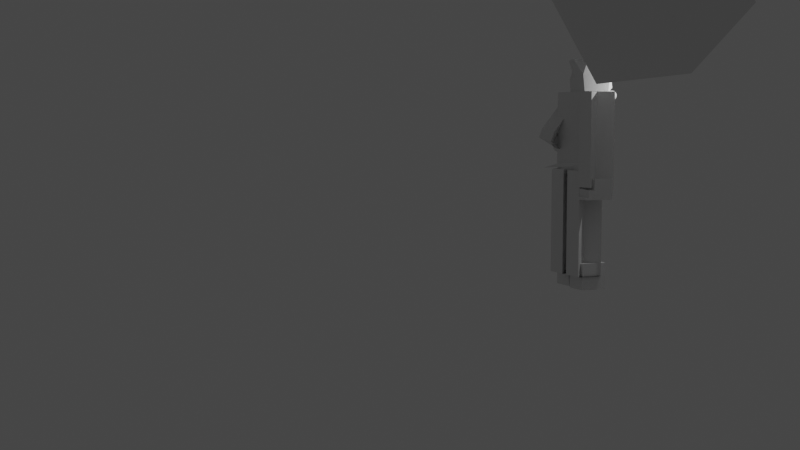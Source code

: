 # Source: 1.blend  (saved by Blender 2.93.21; exported with 4.5.12 LTS)
import bpy
from mathutils import Matrix  # noqa: F401  (used for matrix-valued properties, if any)

bpy.ops.wm.read_factory_settings(use_empty=True)
scene = bpy.context.scene
scene.name = 'Scene'

# ---- collections
col_collection = bpy.data.collections.new('Collection'); scene.collection.children.link(col_collection)

# ---- materials (node trees are filled in below, after node groups)
mat_material = bpy.data.materials.new('Material')
mat_material.alpha_threshold = 0.0
mat_material.use_transparent_shadow = False
mat_material.line_color = (0.0, 0.0, 0.0, 1.0)

# ---- node groups
ng_auto_smooth = bpy.data.node_groups.new('Auto Smooth', 'GeometryNodeTree')
_s = ng_auto_smooth.interface.new_socket(name='Geometry', in_out='OUTPUT', socket_type='NodeSocketGeometry')
_s = ng_auto_smooth.interface.new_socket(name='Geometry', in_out='INPUT', socket_type='NodeSocketGeometry')
_s = ng_auto_smooth.interface.new_socket(name='Angle', in_out='INPUT', socket_type='NodeSocketFloat')
_s.subtype = 'ANGLE'
_s.min_value = 0.0
_s.max_value = 3.142
ng_auto_smooth.is_modifier = True
_N = ng_auto_smooth.nodes; _L = ng_auto_smooth.links
n0 = _N.new('NodeGroupOutput'); n0.name = 'Group Output'; n0.location = (480, -100)
n1 = _N.new('NodeGroupInput'); n1.name = 'Group Input'; n1.location = (-420, -300)
n2 = _N.new('NodeGroupInput'); n2.name = 'Group Input.001'; n2.location = (-60, -100)
n3 = _N.new('GeometryNodeSetShadeSmooth'); n3.name = 'Set Shade Smooth'; n3.location = (120, -100)
n3.domain = 'EDGE'
n4 = _N.new('GeometryNodeSetShadeSmooth'); n4.name = 'Set Shade Smooth.001'; n4.location = (300, -100)
n5 = _N.new('GeometryNodeInputMeshEdgeAngle'); n5.name = 'Edge Angle'; n5.location = (-420, -220)
n6 = _N.new('GeometryNodeInputEdgeSmooth'); n6.name = 'Is Edge Smooth'; n6.location = (-60, -160)
n7 = _N.new('GeometryNodeInputShadeSmooth'); n7.name = 'Is Face Smooth'; n7.location = (-240, -340)
n8 = _N.new('FunctionNodeBooleanMath'); n8.name = 'Boolean Math'; n8.location = (-60, -220)
n9 = _N.new('FunctionNodeCompare'); n9.name = 'Compare'; n9.location = (-240, -180)
n9.operation = 'LESS_EQUAL'
_L.new(n5.outputs[0], n9.inputs[0])
_L.new(n4.outputs[0], n0.inputs[0])
_L.new(n1.outputs[1], n9.inputs[1])
_L.new(n9.outputs[0], n8.inputs[0])
_L.new(n7.outputs[0], n8.inputs[1])
_L.new(n2.outputs[0], n3.inputs[0])
_L.new(n6.outputs[0], n3.inputs[1])
_L.new(n3.outputs[0], n4.inputs[0])
_L.new(n8.outputs[0], n3.inputs[2])
n0.is_active_output = True

# ---- material node trees
mat_material.use_nodes = True; mat_material.node_tree.nodes.clear()
_N = mat_material.node_tree.nodes; _L = mat_material.node_tree.links
n0 = _N.new('ShaderNodeOutputMaterial'); n0.name = 'Material Output'; n0.location = (300, 300)
n1 = _N.new('ShaderNodeBsdfPrincipled'); n1.name = 'Principled BSDF'; n1.location = (10, 300)
n1.distribution = 'GGX'
n1.subsurface_method = 'BURLEY'
n1.inputs[2].default_value = 0.4
n1.inputs[3].default_value = 1.45
n1.inputs[27].default_value = (0.0, 0.0, 0.0, 1.0)
n1.inputs[28].default_value = 1.0
_L.new(n1.outputs[0], n0.inputs[0])
n0.is_active_output = True

# ---- world
world_world = bpy.data.worlds.new('World'); scene.world = world_world
world_world.use_nodes = True; world_world.node_tree.nodes.clear()
_N = world_world.node_tree.nodes; _L = world_world.node_tree.links
n0 = _N.new('ShaderNodeOutputWorld'); n0.name = 'World Output'; n0.location = (300, 300)
n1 = _N.new('ShaderNodeBackground'); n1.name = 'Background'; n1.location = (10, 300)
n1.inputs[0].default_value = (0.05088, 0.05088, 0.05088, 1.0)
_L.new(n1.outputs[0], n0.inputs[0])
n0.is_active_output = True
world_world.color = (0.05088, 0.05088, 0.05088)
world_world.use_sun_shadow = False
world_world.sun_shadow_jitter_overblur = 0.0

# ---- cameras
cam_camera = bpy.data.cameras.new('Camera')
cam_camera.clip_end = 100.0
cam_camera.ortho_scale = 7.314

# ---- lights
light_light = bpy.data.lights.new('Light', 'POINT')
light_light.transmission_factor = 0.0
light_light.energy = 1000.0
light_light.shadow_soft_size = 0.1
light_light.shadow_maximum_resolution = 0.006
light_light.use_absolute_resolution = True

# ---- meshes
me_cylinder = bpy.data.meshes.new('Cylinder')
me_cylinder.from_pydata([(0.0, 1.0, -1.0), (-2.531e-08, 0.8011, 1.0), (0.1951, 0.9808, -1.0), (0.1563, 0.7857, 1.0), (0.3827, 0.9239, -1.0), (0.3066, 0.7401, 1.0), (0.5556, 0.8315, -1.0), (0.4451, 0.6661, 1.0), (0.7071, 0.7071, -1.0), (0.5665, 0.5665, 1.0), (0.8315, 0.5556, -1.0), (0.6661, 0.4451, 1.0), (0.9239, 0.3827, -1.0), (0.7401, 0.3066, 1.0), (0.9808, 0.1951, -1.0), (0.7857, 0.1563, 1.0), (1.0, -4.371e-08, -1.0), (0.8011, -3.775e-08, 1.0), (0.9808, -0.1951, -1.0), (0.7857, -0.1563, 1.0), (0.9239, -0.3827, -1.0), (0.7401, -0.3066, 1.0), (0.8315, -0.5556, -1.0), (0.6661, -0.4451, 1.0), (0.7071, -0.7071, -1.0), (0.5665, -0.5665, 1.0), (0.5556, -0.8315, -1.0), (0.4451, -0.6661, 1.0), (0.3827, -0.9239, -1.0), (0.3066, -0.7401, 1.0), (0.1951, -0.9808, -1.0), (0.1563, -0.7857, 1.0), (-8.742e-08, -1.0, -1.0), (-7.551e-08, -0.8011, 1.0), (-0.1951, -0.9808, -1.0), (-0.1563, -0.7857, 1.0), (-0.3827, -0.9239, -1.0), (-0.3066, -0.7401, 1.0), (-0.5556, -0.8315, -1.0), (-0.4451, -0.6661, 1.0), (-0.7071, -0.7071, -1.0), (-0.5665, -0.5665, 1.0), (-0.8315, -0.5556, -1.0), (-0.6661, -0.4451, 1.0), (-0.9239, -0.3827, -1.0), (-0.7401, -0.3066, 1.0), (-0.9808, -0.1951, -1.0), (-0.7857, -0.1563, 1.0), (-1.0, 1.192e-08, -1.0), (-0.8011, 1.192e-08, 1.0), (-0.9808, 0.1951, -1.0), (-0.7857, 0.1563, 1.0), (-0.9239, 0.3827, -1.0), (-0.7401, 0.3066, 1.0), (-0.8315, 0.5556, -1.0), (-0.6661, 0.4451, 1.0), (-0.7071, 0.7071, -1.0), (-0.5665, 0.5665, 1.0), (-0.5556, 0.8315, -1.0), (-0.4451, 0.6661, 1.0), (-0.3827, 0.9239, -1.0), (-0.3066, 0.7401, 1.0), (-0.1951, 0.9808, -1.0), (-0.1563, 0.7857, 1.0), (0.1951, 0.9808, 1.0), (0.0, 1.0, 1.0), (0.3827, 0.9239, 1.0), (0.5556, 0.8315, 1.0), (0.7071, 0.7071, 1.0), (0.8315, 0.5556, 1.0), (0.9239, 0.3827, 1.0), (0.9808, 0.1951, 1.0), (1.0, -4.371e-08, 1.0), (0.9808, -0.1951, 1.0), (0.9239, -0.3827, 1.0), (0.8315, -0.5556, 1.0), (0.7071, -0.7071, 1.0), (0.5556, -0.8315, 1.0), (0.3827, -0.9239, 1.0), (0.1951, -0.9808, 1.0), (-8.742e-08, -1.0, 1.0), (-0.1951, -0.9808, 1.0), (-0.3827, -0.9239, 1.0), (-0.5556, -0.8315, 1.0), (-0.7071, -0.7071, 1.0), (-0.8315, -0.5556, 1.0), (-0.9239, -0.3827, 1.0), (-0.9808, -0.1951, 1.0), (-1.0, 1.192e-08, 1.0), (-0.9808, 0.1951, 1.0), (-0.9239, 0.3827, 1.0), (-0.8315, 0.5556, 1.0), (-0.7071, 0.7071, 1.0), (-0.5556, 0.8315, 1.0), (-0.3827, 0.9239, 1.0), (-0.1951, 0.9808, 1.0), (0.1563, 0.7857, 1.0), (-2.531e-08, 0.8011, 1.0), (0.3066, 0.7401, 1.0), (0.4451, 0.6661, 1.0), (0.5665, 0.5665, 1.0), (0.6661, 0.4451, 1.0), (0.7401, 0.3066, 1.0), (0.7857, 0.1563, 1.0), (0.8011, -3.775e-08, 1.0), (0.7857, -0.1563, 1.0), (0.7401, -0.3066, 1.0), (0.6661, -0.4451, 1.0), (0.5665, -0.5665, 1.0), (0.4451, -0.6661, 1.0), (0.3066, -0.7401, 1.0), (0.1563, -0.7857, 1.0), (-7.551e-08, -0.8011, 1.0), (-0.1563, -0.7857, 1.0), (-0.3066, -0.7401, 1.0), (-0.4451, -0.6661, 1.0), (-0.5665, -0.5665, 1.0), (-0.6661, -0.4451, 1.0), (-0.7401, -0.3066, 1.0), (-0.7857, -0.1563, 1.0), (-0.8011, 1.192e-08, 1.0), (-0.7857, 0.1563, 1.0), (-0.7401, 0.3066, 1.0), (-0.6661, 0.4451, 1.0), (-0.5665, 0.5665, 1.0), (-0.4451, 0.6661, 1.0), (-0.3066, 0.7401, 1.0), (-0.1563, 0.7857, 1.0), (0.1563, 0.7857, 1.0), (-2.531e-08, 0.8011, 1.0), (0.3066, 0.7401, 1.0), (0.4451, 0.6661, 1.0), (0.5665, 0.5665, 1.0), (0.6661, 0.4451, 1.0), (0.7401, 0.3066, 1.0), (0.7857, 0.1563, 1.0), (0.8011, -3.775e-08, 1.0), (0.7857, -0.1563, 1.0), (0.7401, -0.3066, 1.0), (0.6661, -0.4451, 1.0), (0.5665, -0.5665, 1.0), (0.4451, -0.6661, 1.0), (0.3066, -0.7401, 1.0), (0.1563, -0.7857, 1.0), (-7.551e-08, -0.8011, 1.0), (-0.1563, -0.7857, 1.0), (-0.3066, -0.7401, 1.0), (-0.4451, -0.6661, 1.0), (-0.5665, -0.5665, 1.0), (-0.6661, -0.4451, 1.0), (-0.7401, -0.3066, 1.0), (-0.7857, -0.1563, 1.0), (-0.8011, 1.192e-08, 1.0), (-0.7857, 0.1563, 1.0), (-0.7401, 0.3066, 1.0), (-0.6661, 0.4451, 1.0), (-0.5665, 0.5665, 1.0), (-0.4451, 0.6661, 1.0), (-0.3066, 0.7401, 1.0), (-0.1563, 0.7857, 1.0), (0.1563, 0.7857, 0.3091), (-9.749e-08, 0.8011, 0.3091), (0.3066, 0.7401, 0.3091), (0.4451, 0.6661, 0.3091), (0.5665, 0.5665, 0.3091), (0.6661, 0.4451, 0.3091), (0.7401, 0.3066, 0.3091), (0.7857, 0.1563, 0.3091), (0.8011, -4.521e-08, 0.3091), (0.7857, -0.1563, 0.3091), (0.7401, -0.3066, 0.3091), (0.6661, -0.4451, 0.3091), (0.5665, -0.5665, 0.3091), (0.4451, -0.6661, 0.3091), (0.3066, -0.7401, 0.3091), (0.1563, -0.7857, 0.3091), (-1.477e-07, -0.8011, 0.3091), (-0.1563, -0.7857, 0.3091), (-0.3066, -0.7401, 0.3091), (-0.4451, -0.6661, 0.3091), (-0.5665, -0.5665, 0.3091), (-0.6661, -0.4451, 0.3091), (-0.7401, -0.3066, 0.3091), (-0.7857, -0.1563, 0.3091), (-0.8011, 4.474e-09, 0.3091), (-0.7857, 0.1563, 0.3091), (-0.7401, 0.3066, 0.3091), (-0.6661, 0.4451, 0.3091), (-0.5665, 0.5665, 0.3091), (-0.4451, 0.6661, 0.3091), (-0.3066, 0.7401, 0.3091), (-0.1563, 0.7857, 0.3091)], [], [(0, 65, 64, 2), (2, 64, 66, 4), (4, 66, 67, 6), (6, 67, 68, 8), (8, 68, 69, 10), (10, 69, 70, 12), (12, 70, 71, 14), (14, 71, 72, 16), (16, 72, 73, 18), (18, 73, 74, 20), (20, 74, 75, 22), (22, 75, 76, 24), (24, 76, 77, 26), (26, 77, 78, 28), (28, 78, 79, 30), (30, 79, 80, 32), (32, 80, 81, 34), (34, 81, 82, 36), (36, 82, 83, 38), (38, 83, 84, 40), (40, 84, 85, 42), (42, 85, 86, 44), (44, 86, 87, 46), (46, 87, 88, 48), (48, 88, 89, 50), (50, 89, 90, 52), (52, 90, 91, 54), (54, 91, 92, 56), (56, 92, 93, 58), (58, 93, 94, 60), (7, 5, 162, 163), (60, 94, 95, 62), (62, 95, 65, 0), (0, 2, 4, 6, 8, 10, 12, 14, 16, 18, 20, 22, 24, 26, 28, 30, 32, 34, 36, 38, 40, 42, 44, 46, 48, 50, 52, 54, 56, 58, 60, 62), (97, 96, 64, 65), (96, 98, 66, 64), (98, 99, 67, 66), (99, 100, 68, 67), (100, 101, 69, 68), (101, 102, 70, 69), (102, 103, 71, 70), (103, 104, 72, 71), (104, 105, 73, 72), (105, 106, 74, 73), (106, 107, 75, 74), (107, 108, 76, 75), (108, 109, 77, 76), (109, 110, 78, 77), (110, 111, 79, 78), (111, 112, 80, 79), (112, 113, 81, 80), (113, 114, 82, 81), (114, 115, 83, 82), (115, 116, 84, 83), (116, 117, 85, 84), (117, 118, 86, 85), (118, 119, 87, 86), (119, 120, 88, 87), (120, 121, 89, 88), (121, 122, 90, 89), (122, 123, 91, 90), (123, 124, 92, 91), (124, 125, 93, 92), (125, 126, 94, 93), (126, 127, 95, 94), (127, 97, 65, 95), (129, 128, 96, 97), (128, 130, 98, 96), (130, 131, 99, 98), (131, 132, 100, 99), (132, 133, 101, 100), (133, 134, 102, 101), (134, 135, 103, 102), (135, 136, 104, 103), (136, 137, 105, 104), (137, 138, 106, 105), (138, 139, 107, 106), (139, 140, 108, 107), (140, 141, 109, 108), (141, 142, 110, 109), (142, 143, 111, 110), (143, 144, 112, 111), (144, 145, 113, 112), (145, 146, 114, 113), (146, 147, 115, 114), (147, 148, 116, 115), (148, 149, 117, 116), (149, 150, 118, 117), (150, 151, 119, 118), (151, 152, 120, 119), (152, 153, 121, 120), (153, 154, 122, 121), (154, 155, 123, 122), (155, 156, 124, 123), (156, 157, 125, 124), (157, 158, 126, 125), (158, 159, 127, 126), (159, 129, 97, 127), (1, 3, 128, 129), (3, 5, 130, 128), (5, 7, 131, 130), (7, 9, 132, 131), (9, 11, 133, 132), (11, 13, 134, 133), (13, 15, 135, 134), (15, 17, 136, 135), (17, 19, 137, 136), (19, 21, 138, 137), (21, 23, 139, 138), (23, 25, 140, 139), (25, 27, 141, 140), (27, 29, 142, 141), (29, 31, 143, 142), (31, 33, 144, 143), (33, 35, 145, 144), (35, 37, 146, 145), (37, 39, 147, 146), (39, 41, 148, 147), (41, 43, 149, 148), (43, 45, 150, 149), (45, 47, 151, 150), (47, 49, 152, 151), (49, 51, 153, 152), (51, 53, 154, 153), (53, 55, 155, 154), (55, 57, 156, 155), (57, 59, 157, 156), (59, 61, 158, 157), (61, 63, 159, 158), (63, 1, 129, 159), (160, 161, 191, 190, 189, 188, 187, 186, 185, 184, 183, 182, 181, 180, 179, 178, 177, 176, 175, 174, 173, 172, 171, 170, 169, 168, 167, 166, 165, 164, 163, 162), (61, 59, 189, 190), (35, 33, 176, 177), (9, 7, 163, 164), (63, 61, 190, 191), (37, 35, 177, 178), (11, 9, 164, 165), (1, 63, 191, 161), (39, 37, 178, 179), (13, 11, 165, 166), (41, 39, 179, 180), (15, 13, 166, 167), (43, 41, 180, 181), (17, 15, 167, 168), (45, 43, 181, 182), (19, 17, 168, 169), (47, 45, 182, 183), (21, 19, 169, 170), (49, 47, 183, 184), (23, 21, 170, 171), (51, 49, 184, 185), (25, 23, 171, 172), (53, 51, 185, 186), (27, 25, 172, 173), (55, 53, 186, 187), (29, 27, 173, 174), (3, 1, 161, 160), (57, 55, 187, 188), (31, 29, 174, 175), (5, 3, 160, 162), (59, 57, 188, 189), (33, 31, 175, 176)])
_uv = me_cylinder.uv_layers.new(name='UVMap')
_uv.uv.foreach_set('vector', [1.0, 0.5, 1.0, 1.0, 0.9688, 1.0, 0.9688, 0.5, 0.9688, 0.5, 0.9688, 1.0, 0.9375, 1.0, 0.9375, 0.5, 0.9375, 0.5, 0.9375, 1.0, 0.9062, 1.0, 0.9062, 0.5, 0.9062, 0.5, 0.9062, 1.0, 0.875, 1.0, 0.875, 0.5, 0.875, 0.5, 0.875, 1.0, 0.8438, 1.0, 0.8438, 0.5, 0.8438, 0.5, 0.8438, 1.0, 0.8125, 1.0, 0.8125, 0.5, 0.8125, 0.5, 0.8125, 1.0, 0.7812, 1.0, 0.7812, 0.5, 0.7812, 0.5, 0.7812, 1.0, 0.75, 1.0, 0.75, 0.5, 0.75, 0.5, 0.75, 1.0, 0.7188, 1.0, 0.7188, 0.5, 0.7188, 0.5, 0.7188, 1.0, 0.6875, 1.0, 0.6875, 0.5, 0.6875, 0.5, 0.6875, 1.0, 0.6562, 1.0, 0.6562, 0.5, 0.6562, 0.5, 0.6562, 1.0, 0.625, 1.0, 0.625, 0.5, 0.625, 0.5, 0.625, 1.0, 0.5938, 1.0, 0.5938, 0.5, 0.5938, 0.5, 0.5938, 1.0, 0.5625, 1.0, 0.5625, 0.5, 0.5625, 0.5, 0.5625, 1.0, 0.5312, 1.0, 0.5312, 0.5, 0.5312, 0.5, 0.5312, 1.0, 0.5, 1.0, 0.5, 0.5, 0.5, 0.5, 0.5, 1.0, 0.4688, 1.0, 0.4688, 0.5, 0.4688, 0.5, 0.4688, 1.0, 0.4375, 1.0, 0.4375, 0.5, 0.4375, 0.5, 0.4375, 1.0, 0.4062, 1.0, 0.4062, 0.5, 0.4062, 0.5, 0.4062, 1.0, 0.375, 1.0, 0.375, 0.5, 0.375, 0.5, 0.375, 1.0, 0.3438, 1.0, 0.3438, 0.5, 0.3438, 0.5, 0.3438, 1.0, 0.3125, 1.0, 0.3125, 0.5, 0.3125, 0.5, 0.3125, 1.0, 0.2812, 1.0, 0.2812, 0.5, 0.2812, 0.5, 0.2812, 1.0, 0.25, 1.0, 0.25, 0.5, 0.25, 0.5, 0.25, 1.0, 0.2188, 1.0, 0.2188, 0.5, 0.2188, 0.5, 0.2188, 1.0, 0.1875, 1.0, 0.1875, 0.5, 0.1875, 0.5, 0.1875, 1.0, 0.1562, 1.0, 0.1562, 0.5, 0.1562, 0.5, 0.1562, 1.0, 0.125, 1.0, 0.125, 0.5, 0.125, 0.5, 0.125, 1.0, 0.09375, 1.0, 0.09375, 0.5, 0.09375, 0.5, 0.09375, 1.0, 0.0625, 1.0, 0.0625, 0.5, 0.3568, 0.4099, 0.3236, 0.4276, 0.3236, 0.4276, 0.3568, 0.4099, 0.0625, 0.5, 0.0625, 1.0, 0.03125, 1.0, 0.03125, 0.5, 0.03125, 0.5, 0.03125, 1.0, 0.0, 1.0, 0.0, 0.5, 0.75, 0.49, 0.7968, 0.4854, 0.8418, 0.4717, 0.8833, 0.4496, 0.9197, 0.4197, 0.9496, 0.3833, 0.9717, 0.3418, 0.9854, 0.2968, 0.99, 0.25, 0.9854, 0.2032, 0.9717, 0.1582, 0.9496, 0.1167, 0.9197, 0.08029, 0.8833, 0.05045, 0.8418, 0.02827, 0.7968, 0.01461, 0.75, 0.01, 0.7032, 0.01461, 0.6582, 0.02827, 0.6167, 0.05045, 0.5803, 0.08029, 0.5504, 0.1167, 0.5283, 0.1582, 0.5146, 0.2032, 0.51, 0.25, 0.5146, 0.2968, 0.5283, 0.3418, 0.5504, 0.3833, 0.5803, 0.4197, 0.6167, 0.4496, 0.6582, 0.4717, 0.7032, 0.4854, 0.25, 0.4423, 0.2875, 0.4386, 0.2968, 0.4854, 0.25, 0.49, 0.2875, 0.4386, 0.3236, 0.4276, 0.3418, 0.4717, 0.2968, 0.4854, 0.3236, 0.4276, 0.3568, 0.4099, 0.3833, 0.4496, 0.3418, 0.4717, 0.3568, 0.4099, 0.386, 0.386, 0.4197, 0.4197, 0.3833, 0.4496, 0.386, 0.386, 0.4099, 0.3568, 0.4496, 0.3833, 0.4197, 0.4197, 0.4099, 0.3568, 0.4276, 0.3236, 0.4717, 0.3418, 0.4496, 0.3833, 0.4276, 0.3236, 0.4386, 0.2875, 0.4854, 0.2968, 0.4717, 0.3418, 0.4386, 0.2875, 0.4423, 0.25, 0.49, 0.25, 0.4854, 0.2968, 0.4423, 0.25, 0.4386, 0.2125, 0.4854, 0.2032, 0.49, 0.25, 0.4386, 0.2125, 0.4276, 0.1764, 0.4717, 0.1582, 0.4854, 0.2032, 0.4276, 0.1764, 0.4099, 0.1432, 0.4496, 0.1167, 0.4717, 0.1582, 0.4099, 0.1432, 0.386, 0.114, 0.4197, 0.08029, 0.4496, 0.1167, 0.386, 0.114, 0.3568, 0.09014, 0.3833, 0.05045, 0.4197, 0.08029, 0.3568, 0.09014, 0.3236, 0.07237, 0.3418, 0.02827, 0.3833, 0.05045, 0.3236, 0.07237, 0.2875, 0.06143, 0.2968, 0.01461, 0.3418, 0.02827, 0.2875, 0.06143, 0.25, 0.05774, 0.25, 0.01, 0.2968, 0.01461, 0.25, 0.05774, 0.2125, 0.06143, 0.2032, 0.01461, 0.25, 0.01, 0.2125, 0.06143, 0.1764, 0.07237, 0.1582, 0.02827, 0.2032, 0.01461, 0.1764, 0.07237, 0.1432, 0.09014, 0.1167, 0.05045, 0.1582, 0.02827, 0.1432, 0.09014, 0.114, 0.114, 0.08029, 0.08029, 0.1167, 0.05045, 0.114, 0.114, 0.09014, 0.1432, 0.05045, 0.1167, 0.08029, 0.08029, 0.09014, 0.1432, 0.07237, 0.1764, 0.02827, 0.1582, 0.05045, 0.1167, 0.07237, 0.1764, 0.06143, 0.2125, 0.01461, 0.2032, 0.02827, 0.1582, 0.06143, 0.2125, 0.05774, 0.25, 0.01, 0.25, 0.01461, 0.2032, 0.05774, 0.25, 0.06143, 0.2875, 0.01461, 0.2968, 0.01, 0.25, 0.06143, 0.2875, 0.07237, 0.3236, 0.02827, 0.3418, 0.01461, 0.2968, 0.07237, 0.3236, 0.09014, 0.3568, 0.05045, 0.3833, 0.02827, 0.3418, 0.09014, 0.3568, 0.114, 0.386, 0.08029, 0.4197, 0.05045, 0.3833, 0.114, 0.386, 0.1432, 0.4099, 0.1167, 0.4496, 0.08029, 0.4197, 0.1432, 0.4099, 0.1764, 0.4276, 0.1582, 0.4717, 0.1167, 0.4496, 0.1764, 0.4276, 0.2125, 0.4386, 0.2032, 0.4854, 0.1582, 0.4717, 0.2125, 0.4386, 0.25, 0.4423, 0.25, 0.49, 0.2032, 0.4854, 0.25, 0.4423, 0.2875, 0.4386, 0.2875, 0.4386, 0.25, 0.4423, 0.2875, 0.4386, 0.3236, 0.4276, 0.3236, 0.4276, 0.2875, 0.4386, 0.3236, 0.4276, 0.3568, 0.4099, 0.3568, 0.4099, 0.3236, 0.4276, 0.3568, 0.4099, 0.386, 0.386, 0.386, 0.386, 0.3568, 0.4099, 0.386, 0.386, 0.4099, 0.3568, 0.4099, 0.3568, 0.386, 0.386, 0.4099, 0.3568, 0.4276, 0.3236, 0.4276, 0.3236, 0.4099, 0.3568, 0.4276, 0.3236, 0.4386, 0.2875, 0.4386, 0.2875, 0.4276, 0.3236, 0.4386, 0.2875, 0.4423, 0.25, 0.4423, 0.25, 0.4386, 0.2875, 0.4423, 0.25, 0.4386, 0.2125, 0.4386, 0.2125, 0.4423, 0.25, 0.4386, 0.2125, 0.4276, 0.1764, 0.4276, 0.1764, 0.4386, 0.2125, 0.4276, 0.1764, 0.4099, 0.1432, 0.4099, 0.1432, 0.4276, 0.1764, 0.4099, 0.1432, 0.386, 0.114, 0.386, 0.114, 0.4099, 0.1432, 0.386, 0.114, 0.3568, 0.09014, 0.3568, 0.09014, 0.386, 0.114, 0.3568, 0.09014, 0.3236, 0.07237, 0.3236, 0.07237, 0.3568, 0.09014, 0.3236, 0.07237, 0.2875, 0.06143, 0.2875, 0.06143, 0.3236, 0.07237, 0.2875, 0.06143, 0.25, 0.05774, 0.25, 0.05774, 0.2875, 0.06143, 0.25, 0.05774, 0.2125, 0.06143, 0.2125, 0.06143, 0.25, 0.05774, 0.2125, 0.06143, 0.1764, 0.07237, 0.1764, 0.07237, 0.2125, 0.06143, 0.1764, 0.07237, 0.1432, 0.09014, 0.1432, 0.09014, 0.1764, 0.07237, 0.1432, 0.09014, 0.114, 0.114, 0.114, 0.114, 0.1432, 0.09014, 0.114, 0.114, 0.09014, 0.1432, 0.09014, 0.1432, 0.114, 0.114, 0.09014, 0.1432, 0.07237, 0.1764, 0.07237, 0.1764, 0.09014, 0.1432, 0.07237, 0.1764, 0.06143, 0.2125, 0.06143, 0.2125, 0.07237, 0.1764, 0.06143, 0.2125, 0.05774, 0.25, 0.05774, 0.25, 0.06143, 0.2125, 0.05774, 0.25, 0.06143, 0.2875, 0.06143, 0.2875, 0.05774, 0.25, 0.06143, 0.2875, 0.07237, 0.3236, 0.07237, 0.3236, 0.06143, 0.2875, 0.07237, 0.3236, 0.09014, 0.3568, 0.09014, 0.3568, 0.07237, 0.3236, 0.09014, 0.3568, 0.114, 0.386, 0.114, 0.386, 0.09014, 0.3568, 0.114, 0.386, 0.1432, 0.4099, 0.1432, 0.4099, 0.114, 0.386, 0.1432, 0.4099, 0.1764, 0.4276, 0.1764, 0.4276, 0.1432, 0.4099, 0.1764, 0.4276, 0.2125, 0.4386, 0.2125, 0.4386, 0.1764, 0.4276, 0.2125, 0.4386, 0.25, 0.4423, 0.25, 0.4423, 0.2125, 0.4386, 0.25, 0.4423, 0.2875, 0.4386, 0.2875, 0.4386, 0.25, 0.4423, 0.2875, 0.4386, 0.3236, 0.4276, 0.3236, 0.4276, 0.2875, 0.4386, 0.3236, 0.4276, 0.3568, 0.4099, 0.3568, 0.4099, 0.3236, 0.4276, 0.3568, 0.4099, 0.386, 0.386, 0.386, 0.386, 0.3568, 0.4099, 0.386, 0.386, 0.4099, 0.3568, 0.4099, 0.3568, 0.386, 0.386, 0.4099, 0.3568, 0.4276, 0.3236, 0.4276, 0.3236, 0.4099, 0.3568, 0.4276, 0.3236, 0.4386, 0.2875, 0.4386, 0.2875, 0.4276, 0.3236, 0.4386, 0.2875, 0.4423, 0.25, 0.4423, 0.25, 0.4386, 0.2875, 0.4423, 0.25, 0.4386, 0.2125, 0.4386, 0.2125, 0.4423, 0.25, 0.4386, 0.2125, 0.4276, 0.1764, 0.4276, 0.1764, 0.4386, 0.2125, 0.4276, 0.1764, 0.4099, 0.1432, 0.4099, 0.1432, 0.4276, 0.1764, 0.4099, 0.1432, 0.386, 0.114, 0.386, 0.114, 0.4099, 0.1432, 0.386, 0.114, 0.3568, 0.09014, 0.3568, 0.09014, 0.386, 0.114, 0.3568, 0.09014, 0.3236, 0.07237, 0.3236, 0.07237, 0.3568, 0.09014, 0.3236, 0.07237, 0.2875, 0.06143, 0.2875, 0.06143, 0.3236, 0.07237, 0.2875, 0.06143, 0.25, 0.05774, 0.25, 0.05774, 0.2875, 0.06143, 0.25, 0.05774, 0.2125, 0.06143, 0.2125, 0.06143, 0.25, 0.05774, 0.2125, 0.06143, 0.1764, 0.07237, 0.1764, 0.07237, 0.2125, 0.06143, 0.1764, 0.07237, 0.1432, 0.09014, 0.1432, 0.09014, 0.1764, 0.07237, 0.1432, 0.09014, 0.114, 0.114, 0.114, 0.114, 0.1432, 0.09014, 0.114, 0.114, 0.09014, 0.1432, 0.09014, 0.1432, 0.114, 0.114, 0.09014, 0.1432, 0.07237, 0.1764, 0.07237, 0.1764, 0.09014, 0.1432, 0.07237, 0.1764, 0.06143, 0.2125, 0.06143, 0.2125, 0.07237, 0.1764, 0.06143, 0.2125, 0.05774, 0.25, 0.05774, 0.25, 0.06143, 0.2125, 0.05774, 0.25, 0.06143, 0.2875, 0.06143, 0.2875, 0.05774, 0.25, 0.06143, 0.2875, 0.07237, 0.3236, 0.07237, 0.3236, 0.06143, 0.2875, 0.07237, 0.3236, 0.09014, 0.3568, 0.09014, 0.3568, 0.07237, 0.3236, 0.09014, 0.3568, 0.114, 0.386, 0.114, 0.386, 0.09014, 0.3568, 0.114, 0.386, 0.1432, 0.4099, 0.1432, 0.4099, 0.114, 0.386, 0.1432, 0.4099, 0.1764, 0.4276, 0.1764, 0.4276, 0.1432, 0.4099, 0.1764, 0.4276, 0.2125, 0.4386, 0.2125, 0.4386, 0.1764, 0.4276, 0.2125, 0.4386, 0.25, 0.4423, 0.25, 0.4423, 0.2125, 0.4386, 0.2875, 0.4386, 0.25, 0.4423, 0.2125, 0.4386, 0.1764, 0.4276, 0.1432, 0.4099, 0.114, 0.386, 0.09014, 0.3568, 0.07237, 0.3236, 0.06143, 0.2875, 0.05774, 0.25, 0.06143, 0.2125, 0.07237, 0.1764, 0.09014, 0.1432, 0.114, 0.114, 0.1432, 0.09014, 0.1764, 0.07237, 0.2125, 0.06143, 0.25, 0.05774, 0.2875, 0.06143, 0.3236, 0.07237, 0.3568, 0.09014, 0.386, 0.114, 0.4099, 0.1432, 0.4276, 0.1764, 0.4386, 0.2125, 0.4423, 0.25, 0.4386, 0.2875, 0.4276, 0.3236, 0.4099, 0.3568, 0.386, 0.386, 0.3568, 0.4099, 0.3236, 0.4276, 0.1764, 0.4276, 0.1432, 0.4099, 0.1432, 0.4099, 0.1764, 0.4276, 0.2125, 0.06143, 0.25, 0.05774, 0.25, 0.05774, 0.2125, 0.06143, 0.386, 0.386, 0.3568, 0.4099, 0.3568, 0.4099, 0.386, 0.386, 0.2125, 0.4386, 0.1764, 0.4276, 0.1764, 0.4276, 0.2125, 0.4386, 0.1764, 0.07237, 0.2125, 0.06143, 0.2125, 0.06143, 0.1764, 0.07237, 0.4099, 0.3568, 0.386, 0.386, 0.386, 0.386, 0.4099, 0.3568, 0.25, 0.4423, 0.2125, 0.4386, 0.2125, 0.4386, 0.25, 0.4423, 0.1432, 0.09014, 0.1764, 0.07237, 0.1764, 0.07237, 0.1432, 0.09014, 0.4276, 0.3236, 0.4099, 0.3568, 0.4099, 0.3568, 0.4276, 0.3236, 0.114, 0.114, 0.1432, 0.09014, 0.1432, 0.09014, 0.114, 0.114, 0.4386, 0.2875, 0.4276, 0.3236, 0.4276, 0.3236, 0.4386, 0.2875, 0.09014, 0.1432, 0.114, 0.114, 0.114, 0.114, 0.09014, 0.1432, 0.4423, 0.25, 0.4386, 0.2875, 0.4386, 0.2875, 0.4423, 0.25, 0.07237, 0.1764, 0.09014, 0.1432, 0.09014, 0.1432, 0.07237, 0.1764, 0.4386, 0.2125, 0.4423, 0.25, 0.4423, 0.25, 0.4386, 0.2125, 0.06143, 0.2125, 0.07237, 0.1764, 0.07237, 0.1764, 0.06143, 0.2125, 0.4276, 0.1764, 0.4386, 0.2125, 0.4386, 0.2125, 0.4276, 0.1764, 0.05774, 0.25, 0.06143, 0.2125, 0.06143, 0.2125, 0.05774, 0.25, 0.4099, 0.1432, 0.4276, 0.1764, 0.4276, 0.1764, 0.4099, 0.1432, 0.06143, 0.2875, 0.05774, 0.25, 0.05774, 0.25, 0.06143, 0.2875, 0.386, 0.114, 0.4099, 0.1432, 0.4099, 0.1432, 0.386, 0.114, 0.07237, 0.3236, 0.06143, 0.2875, 0.06143, 0.2875, 0.07237, 0.3236, 0.3568, 0.09014, 0.386, 0.114, 0.386, 0.114, 0.3568, 0.09014, 0.09014, 0.3568, 0.07237, 0.3236, 0.07237, 0.3236, 0.09014, 0.3568, 0.3236, 0.07237, 0.3568, 0.09014, 0.3568, 0.09014, 0.3236, 0.07237, 0.2875, 0.4386, 0.25, 0.4423, 0.25, 0.4423, 0.2875, 0.4386, 0.114, 0.386, 0.09014, 0.3568, 0.09014, 0.3568, 0.114, 0.386, 0.2875, 0.06143, 0.3236, 0.07237, 0.3236, 0.07237, 0.2875, 0.06143, 0.3236, 0.4276, 0.2875, 0.4386, 0.2875, 0.4386, 0.3236, 0.4276, 0.1432, 0.4099, 0.114, 0.386, 0.114, 0.386, 0.1432, 0.4099, 0.25, 0.05774, 0.2875, 0.06143, 0.2875, 0.06143, 0.25, 0.05774])
me_cylinder.use_remesh_fix_poles = True
me_cylinder.use_remesh_preserve_attributes = False
me_cylinder.update()
me_cylinder_001 = bpy.data.meshes.new('Cylinder.001')
me_cylinder_001.from_pydata([(0.0, 1.0, -1.0), (-2.531e-08, 0.8011, 1.0), (0.1951, 0.9808, -1.0), (0.1563, 0.7857, 1.0), (0.3827, 0.9239, -1.0), (0.3066, 0.7401, 1.0), (0.5556, 0.8315, -1.0), (0.4451, 0.6661, 1.0), (0.7071, 0.7071, -1.0), (0.5665, 0.5665, 1.0), (0.8315, 0.5556, -1.0), (0.6661, 0.4451, 1.0), (0.9239, 0.3827, -1.0), (0.7401, 0.3066, 1.0), (0.9808, 0.1951, -1.0), (0.7857, 0.1563, 1.0), (1.0, -4.371e-08, -1.0), (0.8011, -3.775e-08, 1.0), (0.9808, -0.1951, -1.0), (0.7857, -0.1563, 1.0), (0.9239, -0.3827, -1.0), (0.7401, -0.3066, 1.0), (0.8315, -0.5556, -1.0), (0.6661, -0.4451, 1.0), (0.7071, -0.7071, -1.0), (0.5665, -0.5665, 1.0), (0.5556, -0.8315, -1.0), (0.4451, -0.6661, 1.0), (0.3827, -0.9239, -1.0), (0.3066, -0.7401, 1.0), (0.1951, -0.9808, -1.0), (0.1563, -0.7857, 1.0), (-8.742e-08, -1.0, -1.0), (-7.551e-08, -0.8011, 1.0), (-0.1951, -0.9808, -1.0), (-0.1563, -0.7857, 1.0), (-0.3827, -0.9239, -1.0), (-0.3066, -0.7401, 1.0), (-0.5556, -0.8315, -1.0), (-0.4451, -0.6661, 1.0), (-0.7071, -0.7071, -1.0), (-0.5665, -0.5665, 1.0), (-0.8315, -0.5556, -1.0), (-0.6661, -0.4451, 1.0), (-0.9239, -0.3827, -1.0), (-0.7401, -0.3066, 1.0), (-0.9808, -0.1951, -1.0), (-0.7857, -0.1563, 1.0), (-1.0, 1.192e-08, -1.0), (-0.8011, 1.192e-08, 1.0), (-0.9808, 0.1951, -1.0), (-0.7857, 0.1563, 1.0), (-0.9239, 0.3827, -1.0), (-0.7401, 0.3066, 1.0), (-0.8315, 0.5556, -1.0), (-0.6661, 0.4451, 1.0), (-0.7071, 0.7071, -1.0), (-0.5665, 0.5665, 1.0), (-0.5556, 0.8315, -1.0), (-0.4451, 0.6661, 1.0), (-0.3827, 0.9239, -1.0), (-0.3066, 0.7401, 1.0), (-0.1951, 0.9808, -1.0), (-0.1563, 0.7857, 1.0), (0.1951, 0.9808, 1.0), (0.0, 1.0, 1.0), (0.3827, 0.9239, 1.0), (0.5556, 0.8315, 1.0), (0.7071, 0.7071, 1.0), (0.8315, 0.5556, 1.0), (0.9239, 0.3827, 1.0), (0.9808, 0.1951, 1.0), (1.0, -4.371e-08, 1.0), (0.9808, -0.1951, 1.0), (0.9239, -0.3827, 1.0), (0.8315, -0.5556, 1.0), (0.7071, -0.7071, 1.0), (0.5556, -0.8315, 1.0), (0.3827, -0.9239, 1.0), (0.1951, -0.9808, 1.0), (-8.742e-08, -1.0, 1.0), (-0.1951, -0.9808, 1.0), (-0.3827, -0.9239, 1.0), (-0.5556, -0.8315, 1.0), (-0.7071, -0.7071, 1.0), (-0.8315, -0.5556, 1.0), (-0.9239, -0.3827, 1.0), (-0.9808, -0.1951, 1.0), (-1.0, 1.192e-08, 1.0), (-0.9808, 0.1951, 1.0), (-0.9239, 0.3827, 1.0), (-0.8315, 0.5556, 1.0), (-0.7071, 0.7071, 1.0), (-0.5556, 0.8315, 1.0), (-0.3827, 0.9239, 1.0), (-0.1951, 0.9808, 1.0), (0.1563, 0.7857, 1.0), (-2.531e-08, 0.8011, 1.0), (0.3066, 0.7401, 1.0), (0.4451, 0.6661, 1.0), (0.5665, 0.5665, 1.0), (0.6661, 0.4451, 1.0), (0.7401, 0.3066, 1.0), (0.7857, 0.1563, 1.0), (0.8011, -3.775e-08, 1.0), (0.7857, -0.1563, 1.0), (0.7401, -0.3066, 1.0), (0.6661, -0.4451, 1.0), (0.5665, -0.5665, 1.0), (0.4451, -0.6661, 1.0), (0.3066, -0.7401, 1.0), (0.1563, -0.7857, 1.0), (-7.551e-08, -0.8011, 1.0), (-0.1563, -0.7857, 1.0), (-0.3066, -0.7401, 1.0), (-0.4451, -0.6661, 1.0), (-0.5665, -0.5665, 1.0), (-0.6661, -0.4451, 1.0), (-0.7401, -0.3066, 1.0), (-0.7857, -0.1563, 1.0), (-0.8011, 1.192e-08, 1.0), (-0.7857, 0.1563, 1.0), (-0.7401, 0.3066, 1.0), (-0.6661, 0.4451, 1.0), (-0.5665, 0.5665, 1.0), (-0.4451, 0.6661, 1.0), (-0.3066, 0.7401, 1.0), (-0.1563, 0.7857, 1.0), (0.1563, 0.7857, 1.0), (-2.531e-08, 0.8011, 1.0), (0.3066, 0.7401, 1.0), (0.4451, 0.6661, 1.0), (0.5665, 0.5665, 1.0), (0.6661, 0.4451, 1.0), (0.7401, 0.3066, 1.0), (0.7857, 0.1563, 1.0), (0.8011, -3.775e-08, 1.0), (0.7857, -0.1563, 1.0), (0.7401, -0.3066, 1.0), (0.6661, -0.4451, 1.0), (0.5665, -0.5665, 1.0), (0.4451, -0.6661, 1.0), (0.3066, -0.7401, 1.0), (0.1563, -0.7857, 1.0), (-7.551e-08, -0.8011, 1.0), (-0.1563, -0.7857, 1.0), (-0.3066, -0.7401, 1.0), (-0.4451, -0.6661, 1.0), (-0.5665, -0.5665, 1.0), (-0.6661, -0.4451, 1.0), (-0.7401, -0.3066, 1.0), (-0.7857, -0.1563, 1.0), (-0.8011, 1.192e-08, 1.0), (-0.7857, 0.1563, 1.0), (-0.7401, 0.3066, 1.0), (-0.6661, 0.4451, 1.0), (-0.5665, 0.5665, 1.0), (-0.4451, 0.6661, 1.0), (-0.3066, 0.7401, 1.0), (-0.1563, 0.7857, 1.0), (0.1563, 0.7857, 0.3091), (-9.749e-08, 0.8011, 0.3091), (0.3066, 0.7401, 0.3091), (0.4451, 0.6661, 0.3091), (0.5665, 0.5665, 0.3091), (0.6661, 0.4451, 0.3091), (0.7401, 0.3066, 0.3091), (0.7857, 0.1563, 0.3091), (0.8011, -4.521e-08, 0.3091), (0.7857, -0.1563, 0.3091), (0.7401, -0.3066, 0.3091), (0.6661, -0.4451, 0.3091), (0.5665, -0.5665, 0.3091), (0.4451, -0.6661, 0.3091), (0.3066, -0.7401, 0.3091), (0.1563, -0.7857, 0.3091), (-1.477e-07, -0.8011, 0.3091), (-0.1563, -0.7857, 0.3091), (-0.3066, -0.7401, 0.3091), (-0.4451, -0.6661, 0.3091), (-0.5665, -0.5665, 0.3091), (-0.6661, -0.4451, 0.3091), (-0.7401, -0.3066, 0.3091), (-0.7857, -0.1563, 0.3091), (-0.8011, 4.474e-09, 0.3091), (-0.7857, 0.1563, 0.3091), (-0.7401, 0.3066, 0.3091), (-0.6661, 0.4451, 0.3091), (-0.5665, 0.5665, 0.3091), (-0.4451, 0.6661, 0.3091), (-0.3066, 0.7401, 0.3091), (-0.1563, 0.7857, 0.3091)], [], [(0, 65, 64, 2), (2, 64, 66, 4), (4, 66, 67, 6), (6, 67, 68, 8), (8, 68, 69, 10), (10, 69, 70, 12), (12, 70, 71, 14), (14, 71, 72, 16), (16, 72, 73, 18), (18, 73, 74, 20), (20, 74, 75, 22), (22, 75, 76, 24), (24, 76, 77, 26), (26, 77, 78, 28), (28, 78, 79, 30), (30, 79, 80, 32), (32, 80, 81, 34), (34, 81, 82, 36), (36, 82, 83, 38), (38, 83, 84, 40), (40, 84, 85, 42), (42, 85, 86, 44), (44, 86, 87, 46), (46, 87, 88, 48), (48, 88, 89, 50), (50, 89, 90, 52), (52, 90, 91, 54), (54, 91, 92, 56), (56, 92, 93, 58), (58, 93, 94, 60), (7, 5, 162, 163), (60, 94, 95, 62), (62, 95, 65, 0), (0, 2, 4, 6, 8, 10, 12, 14, 16, 18, 20, 22, 24, 26, 28, 30, 32, 34, 36, 38, 40, 42, 44, 46, 48, 50, 52, 54, 56, 58, 60, 62), (97, 96, 64, 65), (96, 98, 66, 64), (98, 99, 67, 66), (99, 100, 68, 67), (100, 101, 69, 68), (101, 102, 70, 69), (102, 103, 71, 70), (103, 104, 72, 71), (104, 105, 73, 72), (105, 106, 74, 73), (106, 107, 75, 74), (107, 108, 76, 75), (108, 109, 77, 76), (109, 110, 78, 77), (110, 111, 79, 78), (111, 112, 80, 79), (112, 113, 81, 80), (113, 114, 82, 81), (114, 115, 83, 82), (115, 116, 84, 83), (116, 117, 85, 84), (117, 118, 86, 85), (118, 119, 87, 86), (119, 120, 88, 87), (120, 121, 89, 88), (121, 122, 90, 89), (122, 123, 91, 90), (123, 124, 92, 91), (124, 125, 93, 92), (125, 126, 94, 93), (126, 127, 95, 94), (127, 97, 65, 95), (129, 128, 96, 97), (128, 130, 98, 96), (130, 131, 99, 98), (131, 132, 100, 99), (132, 133, 101, 100), (133, 134, 102, 101), (134, 135, 103, 102), (135, 136, 104, 103), (136, 137, 105, 104), (137, 138, 106, 105), (138, 139, 107, 106), (139, 140, 108, 107), (140, 141, 109, 108), (141, 142, 110, 109), (142, 143, 111, 110), (143, 144, 112, 111), (144, 145, 113, 112), (145, 146, 114, 113), (146, 147, 115, 114), (147, 148, 116, 115), (148, 149, 117, 116), (149, 150, 118, 117), (150, 151, 119, 118), (151, 152, 120, 119), (152, 153, 121, 120), (153, 154, 122, 121), (154, 155, 123, 122), (155, 156, 124, 123), (156, 157, 125, 124), (157, 158, 126, 125), (158, 159, 127, 126), (159, 129, 97, 127), (1, 3, 128, 129), (3, 5, 130, 128), (5, 7, 131, 130), (7, 9, 132, 131), (9, 11, 133, 132), (11, 13, 134, 133), (13, 15, 135, 134), (15, 17, 136, 135), (17, 19, 137, 136), (19, 21, 138, 137), (21, 23, 139, 138), (23, 25, 140, 139), (25, 27, 141, 140), (27, 29, 142, 141), (29, 31, 143, 142), (31, 33, 144, 143), (33, 35, 145, 144), (35, 37, 146, 145), (37, 39, 147, 146), (39, 41, 148, 147), (41, 43, 149, 148), (43, 45, 150, 149), (45, 47, 151, 150), (47, 49, 152, 151), (49, 51, 153, 152), (51, 53, 154, 153), (53, 55, 155, 154), (55, 57, 156, 155), (57, 59, 157, 156), (59, 61, 158, 157), (61, 63, 159, 158), (63, 1, 129, 159), (160, 161, 191, 190, 189, 188, 187, 186, 185, 184, 183, 182, 181, 180, 179, 178, 177, 176, 175, 174, 173, 172, 171, 170, 169, 168, 167, 166, 165, 164, 163, 162), (61, 59, 189, 190), (35, 33, 176, 177), (9, 7, 163, 164), (63, 61, 190, 191), (37, 35, 177, 178), (11, 9, 164, 165), (1, 63, 191, 161), (39, 37, 178, 179), (13, 11, 165, 166), (41, 39, 179, 180), (15, 13, 166, 167), (43, 41, 180, 181), (17, 15, 167, 168), (45, 43, 181, 182), (19, 17, 168, 169), (47, 45, 182, 183), (21, 19, 169, 170), (49, 47, 183, 184), (23, 21, 170, 171), (51, 49, 184, 185), (25, 23, 171, 172), (53, 51, 185, 186), (27, 25, 172, 173), (55, 53, 186, 187), (29, 27, 173, 174), (3, 1, 161, 160), (57, 55, 187, 188), (31, 29, 174, 175), (5, 3, 160, 162), (59, 57, 188, 189), (33, 31, 175, 176)])
_uv = me_cylinder_001.uv_layers.new(name='UVMap')
_uv.uv.foreach_set('vector', [1.0, 0.5, 1.0, 1.0, 0.9688, 1.0, 0.9688, 0.5, 0.9688, 0.5, 0.9688, 1.0, 0.9375, 1.0, 0.9375, 0.5, 0.9375, 0.5, 0.9375, 1.0, 0.9062, 1.0, 0.9062, 0.5, 0.9062, 0.5, 0.9062, 1.0, 0.875, 1.0, 0.875, 0.5, 0.875, 0.5, 0.875, 1.0, 0.8438, 1.0, 0.8438, 0.5, 0.8438, 0.5, 0.8438, 1.0, 0.8125, 1.0, 0.8125, 0.5, 0.8125, 0.5, 0.8125, 1.0, 0.7812, 1.0, 0.7812, 0.5, 0.7812, 0.5, 0.7812, 1.0, 0.75, 1.0, 0.75, 0.5, 0.75, 0.5, 0.75, 1.0, 0.7188, 1.0, 0.7188, 0.5, 0.7188, 0.5, 0.7188, 1.0, 0.6875, 1.0, 0.6875, 0.5, 0.6875, 0.5, 0.6875, 1.0, 0.6562, 1.0, 0.6562, 0.5, 0.6562, 0.5, 0.6562, 1.0, 0.625, 1.0, 0.625, 0.5, 0.625, 0.5, 0.625, 1.0, 0.5938, 1.0, 0.5938, 0.5, 0.5938, 0.5, 0.5938, 1.0, 0.5625, 1.0, 0.5625, 0.5, 0.5625, 0.5, 0.5625, 1.0, 0.5312, 1.0, 0.5312, 0.5, 0.5312, 0.5, 0.5312, 1.0, 0.5, 1.0, 0.5, 0.5, 0.5, 0.5, 0.5, 1.0, 0.4688, 1.0, 0.4688, 0.5, 0.4688, 0.5, 0.4688, 1.0, 0.4375, 1.0, 0.4375, 0.5, 0.4375, 0.5, 0.4375, 1.0, 0.4062, 1.0, 0.4062, 0.5, 0.4062, 0.5, 0.4062, 1.0, 0.375, 1.0, 0.375, 0.5, 0.375, 0.5, 0.375, 1.0, 0.3438, 1.0, 0.3438, 0.5, 0.3438, 0.5, 0.3438, 1.0, 0.3125, 1.0, 0.3125, 0.5, 0.3125, 0.5, 0.3125, 1.0, 0.2812, 1.0, 0.2812, 0.5, 0.2812, 0.5, 0.2812, 1.0, 0.25, 1.0, 0.25, 0.5, 0.25, 0.5, 0.25, 1.0, 0.2188, 1.0, 0.2188, 0.5, 0.2188, 0.5, 0.2188, 1.0, 0.1875, 1.0, 0.1875, 0.5, 0.1875, 0.5, 0.1875, 1.0, 0.1562, 1.0, 0.1562, 0.5, 0.1562, 0.5, 0.1562, 1.0, 0.125, 1.0, 0.125, 0.5, 0.125, 0.5, 0.125, 1.0, 0.09375, 1.0, 0.09375, 0.5, 0.09375, 0.5, 0.09375, 1.0, 0.0625, 1.0, 0.0625, 0.5, 0.3568, 0.4099, 0.3236, 0.4276, 0.3236, 0.4276, 0.3568, 0.4099, 0.0625, 0.5, 0.0625, 1.0, 0.03125, 1.0, 0.03125, 0.5, 0.03125, 0.5, 0.03125, 1.0, 0.0, 1.0, 0.0, 0.5, 0.75, 0.49, 0.7968, 0.4854, 0.8418, 0.4717, 0.8833, 0.4496, 0.9197, 0.4197, 0.9496, 0.3833, 0.9717, 0.3418, 0.9854, 0.2968, 0.99, 0.25, 0.9854, 0.2032, 0.9717, 0.1582, 0.9496, 0.1167, 0.9197, 0.08029, 0.8833, 0.05045, 0.8418, 0.02827, 0.7968, 0.01461, 0.75, 0.01, 0.7032, 0.01461, 0.6582, 0.02827, 0.6167, 0.05045, 0.5803, 0.08029, 0.5504, 0.1167, 0.5283, 0.1582, 0.5146, 0.2032, 0.51, 0.25, 0.5146, 0.2968, 0.5283, 0.3418, 0.5504, 0.3833, 0.5803, 0.4197, 0.6167, 0.4496, 0.6582, 0.4717, 0.7032, 0.4854, 0.25, 0.4423, 0.2875, 0.4386, 0.2968, 0.4854, 0.25, 0.49, 0.2875, 0.4386, 0.3236, 0.4276, 0.3418, 0.4717, 0.2968, 0.4854, 0.3236, 0.4276, 0.3568, 0.4099, 0.3833, 0.4496, 0.3418, 0.4717, 0.3568, 0.4099, 0.386, 0.386, 0.4197, 0.4197, 0.3833, 0.4496, 0.386, 0.386, 0.4099, 0.3568, 0.4496, 0.3833, 0.4197, 0.4197, 0.4099, 0.3568, 0.4276, 0.3236, 0.4717, 0.3418, 0.4496, 0.3833, 0.4276, 0.3236, 0.4386, 0.2875, 0.4854, 0.2968, 0.4717, 0.3418, 0.4386, 0.2875, 0.4423, 0.25, 0.49, 0.25, 0.4854, 0.2968, 0.4423, 0.25, 0.4386, 0.2125, 0.4854, 0.2032, 0.49, 0.25, 0.4386, 0.2125, 0.4276, 0.1764, 0.4717, 0.1582, 0.4854, 0.2032, 0.4276, 0.1764, 0.4099, 0.1432, 0.4496, 0.1167, 0.4717, 0.1582, 0.4099, 0.1432, 0.386, 0.114, 0.4197, 0.08029, 0.4496, 0.1167, 0.386, 0.114, 0.3568, 0.09014, 0.3833, 0.05045, 0.4197, 0.08029, 0.3568, 0.09014, 0.3236, 0.07237, 0.3418, 0.02827, 0.3833, 0.05045, 0.3236, 0.07237, 0.2875, 0.06143, 0.2968, 0.01461, 0.3418, 0.02827, 0.2875, 0.06143, 0.25, 0.05774, 0.25, 0.01, 0.2968, 0.01461, 0.25, 0.05774, 0.2125, 0.06143, 0.2032, 0.01461, 0.25, 0.01, 0.2125, 0.06143, 0.1764, 0.07237, 0.1582, 0.02827, 0.2032, 0.01461, 0.1764, 0.07237, 0.1432, 0.09014, 0.1167, 0.05045, 0.1582, 0.02827, 0.1432, 0.09014, 0.114, 0.114, 0.08029, 0.08029, 0.1167, 0.05045, 0.114, 0.114, 0.09014, 0.1432, 0.05045, 0.1167, 0.08029, 0.08029, 0.09014, 0.1432, 0.07237, 0.1764, 0.02827, 0.1582, 0.05045, 0.1167, 0.07237, 0.1764, 0.06143, 0.2125, 0.01461, 0.2032, 0.02827, 0.1582, 0.06143, 0.2125, 0.05774, 0.25, 0.01, 0.25, 0.01461, 0.2032, 0.05774, 0.25, 0.06143, 0.2875, 0.01461, 0.2968, 0.01, 0.25, 0.06143, 0.2875, 0.07237, 0.3236, 0.02827, 0.3418, 0.01461, 0.2968, 0.07237, 0.3236, 0.09014, 0.3568, 0.05045, 0.3833, 0.02827, 0.3418, 0.09014, 0.3568, 0.114, 0.386, 0.08029, 0.4197, 0.05045, 0.3833, 0.114, 0.386, 0.1432, 0.4099, 0.1167, 0.4496, 0.08029, 0.4197, 0.1432, 0.4099, 0.1764, 0.4276, 0.1582, 0.4717, 0.1167, 0.4496, 0.1764, 0.4276, 0.2125, 0.4386, 0.2032, 0.4854, 0.1582, 0.4717, 0.2125, 0.4386, 0.25, 0.4423, 0.25, 0.49, 0.2032, 0.4854, 0.25, 0.4423, 0.2875, 0.4386, 0.2875, 0.4386, 0.25, 0.4423, 0.2875, 0.4386, 0.3236, 0.4276, 0.3236, 0.4276, 0.2875, 0.4386, 0.3236, 0.4276, 0.3568, 0.4099, 0.3568, 0.4099, 0.3236, 0.4276, 0.3568, 0.4099, 0.386, 0.386, 0.386, 0.386, 0.3568, 0.4099, 0.386, 0.386, 0.4099, 0.3568, 0.4099, 0.3568, 0.386, 0.386, 0.4099, 0.3568, 0.4276, 0.3236, 0.4276, 0.3236, 0.4099, 0.3568, 0.4276, 0.3236, 0.4386, 0.2875, 0.4386, 0.2875, 0.4276, 0.3236, 0.4386, 0.2875, 0.4423, 0.25, 0.4423, 0.25, 0.4386, 0.2875, 0.4423, 0.25, 0.4386, 0.2125, 0.4386, 0.2125, 0.4423, 0.25, 0.4386, 0.2125, 0.4276, 0.1764, 0.4276, 0.1764, 0.4386, 0.2125, 0.4276, 0.1764, 0.4099, 0.1432, 0.4099, 0.1432, 0.4276, 0.1764, 0.4099, 0.1432, 0.386, 0.114, 0.386, 0.114, 0.4099, 0.1432, 0.386, 0.114, 0.3568, 0.09014, 0.3568, 0.09014, 0.386, 0.114, 0.3568, 0.09014, 0.3236, 0.07237, 0.3236, 0.07237, 0.3568, 0.09014, 0.3236, 0.07237, 0.2875, 0.06143, 0.2875, 0.06143, 0.3236, 0.07237, 0.2875, 0.06143, 0.25, 0.05774, 0.25, 0.05774, 0.2875, 0.06143, 0.25, 0.05774, 0.2125, 0.06143, 0.2125, 0.06143, 0.25, 0.05774, 0.2125, 0.06143, 0.1764, 0.07237, 0.1764, 0.07237, 0.2125, 0.06143, 0.1764, 0.07237, 0.1432, 0.09014, 0.1432, 0.09014, 0.1764, 0.07237, 0.1432, 0.09014, 0.114, 0.114, 0.114, 0.114, 0.1432, 0.09014, 0.114, 0.114, 0.09014, 0.1432, 0.09014, 0.1432, 0.114, 0.114, 0.09014, 0.1432, 0.07237, 0.1764, 0.07237, 0.1764, 0.09014, 0.1432, 0.07237, 0.1764, 0.06143, 0.2125, 0.06143, 0.2125, 0.07237, 0.1764, 0.06143, 0.2125, 0.05774, 0.25, 0.05774, 0.25, 0.06143, 0.2125, 0.05774, 0.25, 0.06143, 0.2875, 0.06143, 0.2875, 0.05774, 0.25, 0.06143, 0.2875, 0.07237, 0.3236, 0.07237, 0.3236, 0.06143, 0.2875, 0.07237, 0.3236, 0.09014, 0.3568, 0.09014, 0.3568, 0.07237, 0.3236, 0.09014, 0.3568, 0.114, 0.386, 0.114, 0.386, 0.09014, 0.3568, 0.114, 0.386, 0.1432, 0.4099, 0.1432, 0.4099, 0.114, 0.386, 0.1432, 0.4099, 0.1764, 0.4276, 0.1764, 0.4276, 0.1432, 0.4099, 0.1764, 0.4276, 0.2125, 0.4386, 0.2125, 0.4386, 0.1764, 0.4276, 0.2125, 0.4386, 0.25, 0.4423, 0.25, 0.4423, 0.2125, 0.4386, 0.25, 0.4423, 0.2875, 0.4386, 0.2875, 0.4386, 0.25, 0.4423, 0.2875, 0.4386, 0.3236, 0.4276, 0.3236, 0.4276, 0.2875, 0.4386, 0.3236, 0.4276, 0.3568, 0.4099, 0.3568, 0.4099, 0.3236, 0.4276, 0.3568, 0.4099, 0.386, 0.386, 0.386, 0.386, 0.3568, 0.4099, 0.386, 0.386, 0.4099, 0.3568, 0.4099, 0.3568, 0.386, 0.386, 0.4099, 0.3568, 0.4276, 0.3236, 0.4276, 0.3236, 0.4099, 0.3568, 0.4276, 0.3236, 0.4386, 0.2875, 0.4386, 0.2875, 0.4276, 0.3236, 0.4386, 0.2875, 0.4423, 0.25, 0.4423, 0.25, 0.4386, 0.2875, 0.4423, 0.25, 0.4386, 0.2125, 0.4386, 0.2125, 0.4423, 0.25, 0.4386, 0.2125, 0.4276, 0.1764, 0.4276, 0.1764, 0.4386, 0.2125, 0.4276, 0.1764, 0.4099, 0.1432, 0.4099, 0.1432, 0.4276, 0.1764, 0.4099, 0.1432, 0.386, 0.114, 0.386, 0.114, 0.4099, 0.1432, 0.386, 0.114, 0.3568, 0.09014, 0.3568, 0.09014, 0.386, 0.114, 0.3568, 0.09014, 0.3236, 0.07237, 0.3236, 0.07237, 0.3568, 0.09014, 0.3236, 0.07237, 0.2875, 0.06143, 0.2875, 0.06143, 0.3236, 0.07237, 0.2875, 0.06143, 0.25, 0.05774, 0.25, 0.05774, 0.2875, 0.06143, 0.25, 0.05774, 0.2125, 0.06143, 0.2125, 0.06143, 0.25, 0.05774, 0.2125, 0.06143, 0.1764, 0.07237, 0.1764, 0.07237, 0.2125, 0.06143, 0.1764, 0.07237, 0.1432, 0.09014, 0.1432, 0.09014, 0.1764, 0.07237, 0.1432, 0.09014, 0.114, 0.114, 0.114, 0.114, 0.1432, 0.09014, 0.114, 0.114, 0.09014, 0.1432, 0.09014, 0.1432, 0.114, 0.114, 0.09014, 0.1432, 0.07237, 0.1764, 0.07237, 0.1764, 0.09014, 0.1432, 0.07237, 0.1764, 0.06143, 0.2125, 0.06143, 0.2125, 0.07237, 0.1764, 0.06143, 0.2125, 0.05774, 0.25, 0.05774, 0.25, 0.06143, 0.2125, 0.05774, 0.25, 0.06143, 0.2875, 0.06143, 0.2875, 0.05774, 0.25, 0.06143, 0.2875, 0.07237, 0.3236, 0.07237, 0.3236, 0.06143, 0.2875, 0.07237, 0.3236, 0.09014, 0.3568, 0.09014, 0.3568, 0.07237, 0.3236, 0.09014, 0.3568, 0.114, 0.386, 0.114, 0.386, 0.09014, 0.3568, 0.114, 0.386, 0.1432, 0.4099, 0.1432, 0.4099, 0.114, 0.386, 0.1432, 0.4099, 0.1764, 0.4276, 0.1764, 0.4276, 0.1432, 0.4099, 0.1764, 0.4276, 0.2125, 0.4386, 0.2125, 0.4386, 0.1764, 0.4276, 0.2125, 0.4386, 0.25, 0.4423, 0.25, 0.4423, 0.2125, 0.4386, 0.2875, 0.4386, 0.25, 0.4423, 0.2125, 0.4386, 0.1764, 0.4276, 0.1432, 0.4099, 0.114, 0.386, 0.09014, 0.3568, 0.07237, 0.3236, 0.06143, 0.2875, 0.05774, 0.25, 0.06143, 0.2125, 0.07237, 0.1764, 0.09014, 0.1432, 0.114, 0.114, 0.1432, 0.09014, 0.1764, 0.07237, 0.2125, 0.06143, 0.25, 0.05774, 0.2875, 0.06143, 0.3236, 0.07237, 0.3568, 0.09014, 0.386, 0.114, 0.4099, 0.1432, 0.4276, 0.1764, 0.4386, 0.2125, 0.4423, 0.25, 0.4386, 0.2875, 0.4276, 0.3236, 0.4099, 0.3568, 0.386, 0.386, 0.3568, 0.4099, 0.3236, 0.4276, 0.1764, 0.4276, 0.1432, 0.4099, 0.1432, 0.4099, 0.1764, 0.4276, 0.2125, 0.06143, 0.25, 0.05774, 0.25, 0.05774, 0.2125, 0.06143, 0.386, 0.386, 0.3568, 0.4099, 0.3568, 0.4099, 0.386, 0.386, 0.2125, 0.4386, 0.1764, 0.4276, 0.1764, 0.4276, 0.2125, 0.4386, 0.1764, 0.07237, 0.2125, 0.06143, 0.2125, 0.06143, 0.1764, 0.07237, 0.4099, 0.3568, 0.386, 0.386, 0.386, 0.386, 0.4099, 0.3568, 0.25, 0.4423, 0.2125, 0.4386, 0.2125, 0.4386, 0.25, 0.4423, 0.1432, 0.09014, 0.1764, 0.07237, 0.1764, 0.07237, 0.1432, 0.09014, 0.4276, 0.3236, 0.4099, 0.3568, 0.4099, 0.3568, 0.4276, 0.3236, 0.114, 0.114, 0.1432, 0.09014, 0.1432, 0.09014, 0.114, 0.114, 0.4386, 0.2875, 0.4276, 0.3236, 0.4276, 0.3236, 0.4386, 0.2875, 0.09014, 0.1432, 0.114, 0.114, 0.114, 0.114, 0.09014, 0.1432, 0.4423, 0.25, 0.4386, 0.2875, 0.4386, 0.2875, 0.4423, 0.25, 0.07237, 0.1764, 0.09014, 0.1432, 0.09014, 0.1432, 0.07237, 0.1764, 0.4386, 0.2125, 0.4423, 0.25, 0.4423, 0.25, 0.4386, 0.2125, 0.06143, 0.2125, 0.07237, 0.1764, 0.07237, 0.1764, 0.06143, 0.2125, 0.4276, 0.1764, 0.4386, 0.2125, 0.4386, 0.2125, 0.4276, 0.1764, 0.05774, 0.25, 0.06143, 0.2125, 0.06143, 0.2125, 0.05774, 0.25, 0.4099, 0.1432, 0.4276, 0.1764, 0.4276, 0.1764, 0.4099, 0.1432, 0.06143, 0.2875, 0.05774, 0.25, 0.05774, 0.25, 0.06143, 0.2875, 0.386, 0.114, 0.4099, 0.1432, 0.4099, 0.1432, 0.386, 0.114, 0.07237, 0.3236, 0.06143, 0.2875, 0.06143, 0.2875, 0.07237, 0.3236, 0.3568, 0.09014, 0.386, 0.114, 0.386, 0.114, 0.3568, 0.09014, 0.09014, 0.3568, 0.07237, 0.3236, 0.07237, 0.3236, 0.09014, 0.3568, 0.3236, 0.07237, 0.3568, 0.09014, 0.3568, 0.09014, 0.3236, 0.07237, 0.2875, 0.4386, 0.25, 0.4423, 0.25, 0.4423, 0.2875, 0.4386, 0.114, 0.386, 0.09014, 0.3568, 0.09014, 0.3568, 0.114, 0.386, 0.2875, 0.06143, 0.3236, 0.07237, 0.3236, 0.07237, 0.2875, 0.06143, 0.3236, 0.4276, 0.2875, 0.4386, 0.2875, 0.4386, 0.3236, 0.4276, 0.1432, 0.4099, 0.114, 0.386, 0.114, 0.386, 0.1432, 0.4099, 0.25, 0.05774, 0.2875, 0.06143, 0.2875, 0.06143, 0.25, 0.05774])
me_cylinder_001.use_remesh_fix_poles = True
me_cylinder_001.use_remesh_preserve_attributes = False
me_cylinder_001.update()
me_cube_013 = bpy.data.meshes.new('Cube.013')
me_cube_013.from_pydata([(-1.0, -1.0, -1.0), (-1.0, -1.0, 1.0), (-1.0, -0.4525, -1.0), (-1.0, 1.0, 0.3787), (1.0, -1.0, -1.0), (1.0, -1.0, 1.0), (1.0, -0.4525, -1.0), (1.0, 1.0, 0.3787)], [], [(0, 1, 3, 2), (2, 3, 7, 6), (6, 7, 5, 4), (4, 5, 1, 0), (2, 6, 4, 0), (7, 3, 1, 5)])
_uv = me_cube_013.uv_layers.new(name='UVMap')
_uv.uv.foreach_set('vector', [0.375, 0.0, 0.625, 0.0, 0.625, 0.25, 0.375, 0.25, 0.375, 0.25, 0.625, 0.25, 0.625, 0.5, 0.375, 0.5, 0.375, 0.5, 0.625, 0.5, 0.625, 0.75, 0.375, 0.75, 0.375, 0.75, 0.625, 0.75, 0.625, 1.0, 0.375, 1.0, 0.125, 0.5, 0.375, 0.5, 0.375, 0.75, 0.125, 0.75, 0.625, 0.5, 0.875, 0.5, 0.875, 0.75, 0.625, 0.75])
me_cube_013.use_remesh_fix_poles = True
me_cube_013.use_remesh_preserve_attributes = False
me_cube_013.update()
me_cube_014 = bpy.data.meshes.new('Cube.014')
me_cube_014.from_pydata([(-1.0, -1.0, -1.0), (-1.0, -1.0, 1.0), (-1.0, 1.0, -1.0), (-1.0, 1.0, 1.0), (1.0, -1.0, -1.0), (1.0, -1.0, 1.0), (1.0, 1.0, -1.0), (1.0, 1.0, 1.0)], [], [(0, 1, 3, 2), (2, 3, 7, 6), (6, 7, 5, 4), (4, 5, 1, 0), (2, 6, 4, 0), (7, 3, 1, 5)])
_uv = me_cube_014.uv_layers.new(name='UVMap')
_uv.uv.foreach_set('vector', [0.375, 0.0, 0.625, 0.0, 0.625, 0.25, 0.375, 0.25, 0.375, 0.25, 0.625, 0.25, 0.625, 0.5, 0.375, 0.5, 0.375, 0.5, 0.625, 0.5, 0.625, 0.75, 0.375, 0.75, 0.375, 0.75, 0.625, 0.75, 0.625, 1.0, 0.375, 1.0, 0.125, 0.5, 0.375, 0.5, 0.375, 0.75, 0.125, 0.75, 0.625, 0.5, 0.875, 0.5, 0.875, 0.75, 0.625, 0.75])
me_cube_014.use_remesh_fix_poles = True
me_cube_014.use_remesh_preserve_attributes = False
me_cube_014.update()
me_cylinder_002 = bpy.data.meshes.new('Cylinder.002')
me_cylinder_002.from_pydata([(0.0, 1.0, -1.0), (0.0, 1.0, 1.0), (0.1951, 0.9808, -1.0), (0.1951, 0.9808, 1.0), (0.3827, 0.9239, -1.0), (0.3827, 0.9239, 1.0), (0.5556, 0.8315, -1.0), (0.5556, 0.8315, 1.0), (0.7071, 0.7071, -1.0), (0.7071, 0.7071, 1.0), (0.8315, 0.5556, -1.0), (0.8315, 0.5556, 1.0), (0.9239, 0.3827, -1.0), (0.9239, 0.3827, 1.0), (0.9808, 0.1951, -1.0), (0.9808, 0.1951, 1.0), (1.0, -4.371e-08, -1.0), (1.0, -4.371e-08, 1.0), (0.9808, -0.1951, -1.0), (0.9808, -0.1951, 1.0), (0.9239, -0.3827, -1.0), (0.9239, -0.3827, 1.0), (0.8315, -0.5556, -1.0), (0.8315, -0.5556, 1.0), (0.7071, -0.7071, -1.0), (0.7071, -0.7071, 1.0), (0.5556, -0.8315, -1.0), (0.5556, -0.8315, 1.0), (0.3827, -0.9239, -1.0), (0.3827, -0.9239, 1.0), (0.1951, -0.9808, -1.0), (0.1951, -0.9808, 1.0), (-8.742e-08, -1.0, -1.0), (-8.742e-08, -1.0, 1.0), (-0.1951, -0.9808, -1.0), (-0.1951, -0.9808, 1.0), (-0.3827, -0.9239, -1.0), (-0.3827, -0.9239, 1.0), (-0.5556, -0.8315, -1.0), (-0.5556, -0.8315, 1.0), (-0.7071, -0.7071, -1.0), (-0.7071, -0.7071, 1.0), (-0.8315, -0.5556, -1.0), (-0.8315, -0.5556, 1.0), (-0.9239, -0.3827, -1.0), (-0.9239, -0.3827, 1.0), (-0.9808, -0.1951, -1.0), (-0.9808, -0.1951, 1.0), (-1.0, 1.192e-08, -1.0), (-1.0, 1.192e-08, 1.0), (-0.9808, 0.1951, -1.0), (-0.9808, 0.1951, 1.0), (-0.9239, 0.3827, -1.0), (-0.9239, 0.3827, 1.0), (-0.8315, 0.5556, -1.0), (-0.8315, 0.5556, 1.0), (-0.7071, 0.7071, -1.0), (-0.7071, 0.7071, 1.0), (-0.5556, 0.8315, -1.0), (-0.5556, 0.8315, 1.0), (-0.3827, 0.9239, -1.0), (-0.3827, 0.9239, 1.0), (-0.1951, 0.9808, -1.0), (-0.1951, 0.9808, 1.0)], [], [(0, 1, 3, 2), (2, 3, 5, 4), (4, 5, 7, 6), (6, 7, 9, 8), (8, 9, 11, 10), (10, 11, 13, 12), (12, 13, 15, 14), (14, 15, 17, 16), (16, 17, 19, 18), (18, 19, 21, 20), (20, 21, 23, 22), (22, 23, 25, 24), (24, 25, 27, 26), (26, 27, 29, 28), (28, 29, 31, 30), (30, 31, 33, 32), (32, 33, 35, 34), (34, 35, 37, 36), (36, 37, 39, 38), (38, 39, 41, 40), (40, 41, 43, 42), (42, 43, 45, 44), (44, 45, 47, 46), (46, 47, 49, 48), (48, 49, 51, 50), (50, 51, 53, 52), (52, 53, 55, 54), (54, 55, 57, 56), (56, 57, 59, 58), (58, 59, 61, 60), (3, 1, 63, 61, 59, 57, 55, 53, 51, 49, 47, 45, 43, 41, 39, 37, 35, 33, 31, 29, 27, 25, 23, 21, 19, 17, 15, 13, 11, 9, 7, 5), (60, 61, 63, 62), (62, 63, 1, 0), (0, 2, 4, 6, 8, 10, 12, 14, 16, 18, 20, 22, 24, 26, 28, 30, 32, 34, 36, 38, 40, 42, 44, 46, 48, 50, 52, 54, 56, 58, 60, 62)])
_uv = me_cylinder_002.uv_layers.new(name='UVMap')
_uv.uv.foreach_set('vector', [1.0, 0.5, 1.0, 1.0, 0.9688, 1.0, 0.9688, 0.5, 0.9688, 0.5, 0.9688, 1.0, 0.9375, 1.0, 0.9375, 0.5, 0.9375, 0.5, 0.9375, 1.0, 0.9062, 1.0, 0.9062, 0.5, 0.9062, 0.5, 0.9062, 1.0, 0.875, 1.0, 0.875, 0.5, 0.875, 0.5, 0.875, 1.0, 0.8438, 1.0, 0.8438, 0.5, 0.8438, 0.5, 0.8438, 1.0, 0.8125, 1.0, 0.8125, 0.5, 0.8125, 0.5, 0.8125, 1.0, 0.7812, 1.0, 0.7812, 0.5, 0.7812, 0.5, 0.7812, 1.0, 0.75, 1.0, 0.75, 0.5, 0.75, 0.5, 0.75, 1.0, 0.7188, 1.0, 0.7188, 0.5, 0.7188, 0.5, 0.7188, 1.0, 0.6875, 1.0, 0.6875, 0.5, 0.6875, 0.5, 0.6875, 1.0, 0.6562, 1.0, 0.6562, 0.5, 0.6562, 0.5, 0.6562, 1.0, 0.625, 1.0, 0.625, 0.5, 0.625, 0.5, 0.625, 1.0, 0.5938, 1.0, 0.5938, 0.5, 0.5938, 0.5, 0.5938, 1.0, 0.5625, 1.0, 0.5625, 0.5, 0.5625, 0.5, 0.5625, 1.0, 0.5312, 1.0, 0.5312, 0.5, 0.5312, 0.5, 0.5312, 1.0, 0.5, 1.0, 0.5, 0.5, 0.5, 0.5, 0.5, 1.0, 0.4688, 1.0, 0.4688, 0.5, 0.4688, 0.5, 0.4688, 1.0, 0.4375, 1.0, 0.4375, 0.5, 0.4375, 0.5, 0.4375, 1.0, 0.4062, 1.0, 0.4062, 0.5, 0.4062, 0.5, 0.4062, 1.0, 0.375, 1.0, 0.375, 0.5, 0.375, 0.5, 0.375, 1.0, 0.3438, 1.0, 0.3438, 0.5, 0.3438, 0.5, 0.3438, 1.0, 0.3125, 1.0, 0.3125, 0.5, 0.3125, 0.5, 0.3125, 1.0, 0.2812, 1.0, 0.2812, 0.5, 0.2812, 0.5, 0.2812, 1.0, 0.25, 1.0, 0.25, 0.5, 0.25, 0.5, 0.25, 1.0, 0.2188, 1.0, 0.2188, 0.5, 0.2188, 0.5, 0.2188, 1.0, 0.1875, 1.0, 0.1875, 0.5, 0.1875, 0.5, 0.1875, 1.0, 0.1562, 1.0, 0.1562, 0.5, 0.1562, 0.5, 0.1562, 1.0, 0.125, 1.0, 0.125, 0.5, 0.125, 0.5, 0.125, 1.0, 0.09375, 1.0, 0.09375, 0.5, 0.09375, 0.5, 0.09375, 1.0, 0.0625, 1.0, 0.0625, 0.5, 0.2968, 0.4854, 0.25, 0.49, 0.2032, 0.4854, 0.1582, 0.4717, 0.1167, 0.4496, 0.08029, 0.4197, 0.05045, 0.3833, 0.02827, 0.3418, 0.01461, 0.2968, 0.01, 0.25, 0.01461, 0.2032, 0.02827, 0.1582, 0.05045, 0.1167, 0.08029, 0.08029, 0.1167, 0.05045, 0.1582, 0.02827, 0.2032, 0.01461, 0.25, 0.01, 0.2968, 0.01461, 0.3418, 0.02827, 0.3833, 0.05045, 0.4197, 0.08029, 0.4496, 0.1167, 0.4717, 0.1582, 0.4854, 0.2032, 0.49, 0.25, 0.4854, 0.2968, 0.4717, 0.3418, 0.4496, 0.3833, 0.4197, 0.4197, 0.3833, 0.4496, 0.3418, 0.4717, 0.0625, 0.5, 0.0625, 1.0, 0.03125, 1.0, 0.03125, 0.5, 0.03125, 0.5, 0.03125, 1.0, 0.0, 1.0, 0.0, 0.5, 0.75, 0.49, 0.7968, 0.4854, 0.8418, 0.4717, 0.8833, 0.4496, 0.9197, 0.4197, 0.9496, 0.3833, 0.9717, 0.3418, 0.9854, 0.2968, 0.99, 0.25, 0.9854, 0.2032, 0.9717, 0.1582, 0.9496, 0.1167, 0.9197, 0.08029, 0.8833, 0.05045, 0.8418, 0.02827, 0.7968, 0.01461, 0.75, 0.01, 0.7032, 0.01461, 0.6582, 0.02827, 0.6167, 0.05045, 0.5803, 0.08029, 0.5504, 0.1167, 0.5283, 0.1582, 0.5146, 0.2032, 0.51, 0.25, 0.5146, 0.2968, 0.5283, 0.3418, 0.5504, 0.3833, 0.5803, 0.4197, 0.6167, 0.4496, 0.6582, 0.4717, 0.7032, 0.4854])
me_cylinder_002.use_remesh_fix_poles = True
me_cylinder_002.use_remesh_preserve_attributes = False
me_cylinder_002.update()
me_cube_015 = bpy.data.meshes.new('Cube.015')
me_cube_015.from_pydata([(-1.0, -1.0, -1.0), (-1.0, -1.0, 1.0), (-1.0, 1.0, -1.0), (-1.0, 1.0, 1.0), (1.0, -1.0, -1.0), (1.0, -1.0, 1.0), (1.0, 1.0, -1.0), (1.0, 1.0, 1.0)], [], [(0, 1, 3, 2), (2, 3, 7, 6), (6, 7, 5, 4), (4, 5, 1, 0), (2, 6, 4, 0), (7, 3, 1, 5)])
_uv = me_cube_015.uv_layers.new(name='UVMap')
_uv.uv.foreach_set('vector', [0.375, 0.0, 0.625, 0.0, 0.625, 0.25, 0.375, 0.25, 0.375, 0.25, 0.625, 0.25, 0.625, 0.5, 0.375, 0.5, 0.375, 0.5, 0.625, 0.5, 0.625, 0.75, 0.375, 0.75, 0.375, 0.75, 0.625, 0.75, 0.625, 1.0, 0.375, 1.0, 0.125, 0.5, 0.375, 0.5, 0.375, 0.75, 0.125, 0.75, 0.625, 0.5, 0.875, 0.5, 0.875, 0.75, 0.625, 0.75])
me_cube_015.use_remesh_fix_poles = True
me_cube_015.use_remesh_preserve_attributes = False
me_cube_015.update()
me_cube = bpy.data.meshes.new('Cube')
me_cube.from_pydata([(1.0, 1.0, 1.0), (1.0, 1.0, -1.0), (1.0, -1.0, 1.0), (1.0, -1.0, -1.0), (-1.0, 1.0, 1.0), (-1.0, 1.0, -1.0), (-1.0, -1.0, 1.0), (-1.0, -1.0, -1.0)], [], [(0, 4, 6, 2), (3, 2, 6, 7), (7, 6, 4, 5), (5, 1, 3, 7), (1, 0, 2, 3), (5, 4, 0, 1)])
_uv = me_cube.uv_layers.new(name='UVMap')
_uv.uv.foreach_set('vector', [0.625, 0.5, 0.875, 0.5, 0.875, 0.75, 0.625, 0.75, 0.375, 0.75, 0.625, 0.75, 0.625, 1.0, 0.375, 1.0, 0.375, 0.0, 0.625, 0.0, 0.625, 0.25, 0.375, 0.25, 0.125, 0.5, 0.375, 0.5, 0.375, 0.75, 0.125, 0.75, 0.375, 0.5, 0.625, 0.5, 0.625, 0.75, 0.375, 0.75, 0.375, 0.25, 0.625, 0.25, 0.625, 0.5, 0.375, 0.5])
me_cube.materials.append(mat_material)
me_cube.use_remesh_preserve_volume = False
me_cube.use_remesh_preserve_attributes = False
me_cube.use_mirror_vertex_groups = False
me_cube.update()
me_cube_003 = bpy.data.meshes.new('Cube.003')
me_cube_003.from_pydata([(-1.0, -1.0, -6.077), (-1.0, -1.0, 1.0), (-1.0, 1.0, -6.077), (-1.0, 1.0, 1.0), (1.0, 1.016, -6.077), (1.0, 1.016, 1.0), (1.0, -1.016, -6.077), (1.0, -1.016, 1.0), (0.0, -0.00802, -6.077), (0.0, -0.00802, 1.0), (0.0, 0.00802, -6.077), (0.0, 0.00802, 1.0)], [], [(0, 1, 3, 2), (8, 9, 7, 6), (6, 7, 5, 4), (10, 11, 1, 0), (8, 6, 4, 10), (9, 3, 1, 11), (7, 9, 11, 5), (2, 8, 10, 0), (4, 5, 11, 10), (2, 3, 9, 8)])
_uv = me_cube_003.uv_layers.new(name='UVMap')
_uv.uv.foreach_set('vector', [-0.2596, 0.0, 0.625, 0.0, 0.625, 0.25, -0.2596, 0.25, 0.05768, 0.375, 0.625, 0.375, 0.625, 0.5, 0.375, 0.5, 0.375, 0.5, 0.625, 0.5, 0.625, 0.75, 0.375, 0.75, 0.05768, 0.875, 0.625, 0.875, 0.625, 1.0, -0.2596, 1.0, 0.25, 0.5, 0.375, 0.5, 0.375, 0.75, 0.25, 0.75, 0.75, 0.5, 0.875, 0.5, 0.875, 0.75, 0.75, 0.75, 0.625, 0.5, 0.75, 0.5, 0.75, 0.75, 0.625, 0.75, 0.125, 0.5, 0.25, 0.5, 0.25, 0.75, 0.125, 0.75, 0.375, 0.75, 0.625, 0.75, 0.625, 0.875, 0.05768, 0.875, -0.2596, 0.25, 0.625, 0.25, 0.625, 0.375, 0.05768, 0.375])
me_cube_003.use_remesh_fix_poles = True
me_cube_003.use_remesh_preserve_attributes = False
me_cube_003.update()
me_cube_004 = bpy.data.meshes.new('Cube.004')
me_cube_004.from_pydata([(-1.0, -1.0, 1.0), (-1.0, 1.0, 1.0), (1.0, 1.016, 1.0), (1.0, -1.016, 1.0), (-1.0, -1.0, -3.246), (-1.0, 1.0, -3.246), (1.0, -1.016, -3.246), (1.0, 1.016, -3.246), (-1.28, -1.103, -2.527), (-1.28, 0.8968, -2.527), (0.7199, -1.119, -2.527), (0.7199, 0.9128, -2.527), (3.554, -1.119, -1.424), (3.834, -1.016, -2.143), (3.554, 0.9128, -1.424), (3.834, 1.016, -2.143)], [], [(8, 0, 1, 9), (9, 1, 3, 10), (10, 3, 2, 11), (11, 2, 0, 8), (3, 1, 0, 2), (7, 4, 5, 6), (7, 11, 8, 4), (7, 6, 13, 15), (5, 9, 10, 6), (4, 8, 9, 5), (13, 12, 14, 15), (11, 7, 15, 14), (6, 10, 12, 13), (10, 11, 14, 12)])
_uv = me_cube_004.uv_layers.new(name='UVMap')
_uv.uv.foreach_set('vector', [0.3596, 0.0, 0.625, 0.0, 0.625, 0.25, 0.3596, 0.25, 0.3596, 0.25, 0.625, 0.25, 0.625, 0.5, 0.55, 0.5, 0.55, 0.5, 0.625, 0.5, 0.625, 0.75, 0.55, 0.75, 0.55, 0.75, 0.625, 0.75, 0.625, 1.0, 0.3596, 1.0, 0.625, 0.5, 0.875, 0.5, 0.875, 0.75, 0.625, 0.75, 0.475, 0.75, 0.09422, 0.0, 0.09422, 0.25, 0.475, 0.5, 0.475, 0.75, 0.55, 0.75, 0.3596, 1.0, 0.09422, 1.0, 0.475, 0.75, 0.475, 0.5, 0.475, 0.5, 0.475, 0.75, 0.09422, 0.25, 0.3596, 0.25, 0.55, 0.5, 0.475, 0.5, 0.09422, 0.0, 0.3596, 0.0, 0.3596, 0.25, 0.09422, 0.25, 0.475, 0.5, 0.55, 0.5, 0.55, 0.75, 0.475, 0.75, 0.55, 0.75, 0.475, 0.75, 0.475, 0.75, 0.55, 0.75, 0.475, 0.5, 0.55, 0.5, 0.55, 0.5, 0.475, 0.5, 0.55, 0.5, 0.55, 0.75, 0.55, 0.75, 0.55, 0.5])
me_cube_004.use_remesh_fix_poles = True
me_cube_004.use_remesh_preserve_attributes = False
me_cube_004.update()
me_cube_005 = bpy.data.meshes.new('Cube.005')
me_cube_005.from_pydata([(-1.0, -1.0, -6.077), (-1.0, -1.0, 1.0), (-1.0, 1.0, -6.077), (-1.0, 1.0, 1.0), (1.0, 1.016, -6.077), (1.0, 1.016, 1.0), (1.0, -1.016, -6.077), (1.0, -1.016, 1.0)], [], [(0, 1, 3, 2), (2, 3, 7, 6), (6, 7, 5, 4), (4, 5, 1, 0), (2, 6, 4, 0), (7, 3, 1, 5)])
_uv = me_cube_005.uv_layers.new(name='UVMap')
_uv.uv.foreach_set('vector', [-0.2596, 0.0, 0.625, 0.0, 0.625, 0.25, -0.2596, 0.25, -0.2596, 0.25, 0.625, 0.25, 0.625, 0.5, 0.375, 0.5, 0.375, 0.5, 0.625, 0.5, 0.625, 0.75, 0.375, 0.75, 0.375, 0.75, 0.625, 0.75, 0.625, 1.0, -0.2596, 1.0, 0.125, 0.5, 0.375, 0.5, 0.375, 0.75, 0.125, 0.75, 0.625, 0.5, 0.875, 0.5, 0.875, 0.75, 0.625, 0.75])
me_cube_005.use_remesh_fix_poles = True
me_cube_005.use_remesh_preserve_attributes = False
me_cube_005.update()
me_cube_006 = bpy.data.meshes.new('Cube.006')
me_cube_006.from_pydata([(-1.0, -1.0, -6.077), (-1.0, -1.0, 1.0), (-1.0, 1.0, -6.077), (-1.0, 1.0, 1.0), (1.0, 1.016, -6.077), (1.0, 1.016, 1.0), (1.0, -1.016, -6.077), (1.0, -1.016, 1.0)], [], [(0, 1, 3, 2), (2, 3, 7, 6), (6, 7, 5, 4), (4, 5, 1, 0), (2, 6, 4, 0), (7, 3, 1, 5)])
_uv = me_cube_006.uv_layers.new(name='UVMap')
_uv.uv.foreach_set('vector', [-0.2596, 0.0, 0.625, 0.0, 0.625, 0.25, -0.2596, 0.25, -0.2596, 0.25, 0.625, 0.25, 0.625, 0.5, 0.375, 0.5, 0.375, 0.5, 0.625, 0.5, 0.625, 0.75, 0.375, 0.75, 0.375, 0.75, 0.625, 0.75, 0.625, 1.0, -0.2596, 1.0, 0.125, 0.5, 0.375, 0.5, 0.375, 0.75, 0.125, 0.75, 0.625, 0.5, 0.875, 0.5, 0.875, 0.75, 0.625, 0.75])
me_cube_006.use_remesh_fix_poles = True
me_cube_006.use_remesh_preserve_attributes = False
me_cube_006.update()
me_cube_007 = bpy.data.meshes.new('Cube.007')
me_cube_007.from_pydata([(-1.0, -1.0, -1.0), (-1.0, -1.0, 1.0), (-1.0, 1.0, -1.0), (-1.0, 1.0, 1.0), (1.0, -1.0, -1.0), (1.0, -1.0, 1.0), (1.0, 1.0, -1.0), (1.0, 1.0, 1.0)], [], [(0, 1, 3, 2), (2, 3, 7, 6), (6, 7, 5, 4), (4, 5, 1, 0), (2, 6, 4, 0), (7, 3, 1, 5)])
_uv = me_cube_007.uv_layers.new(name='UVMap')
_uv.uv.foreach_set('vector', [0.375, 0.0, 0.625, 0.0, 0.625, 0.25, 0.375, 0.25, 0.375, 0.25, 0.625, 0.25, 0.625, 0.5, 0.375, 0.5, 0.375, 0.5, 0.625, 0.5, 0.625, 0.75, 0.375, 0.75, 0.375, 0.75, 0.625, 0.75, 0.625, 1.0, 0.375, 1.0, 0.125, 0.5, 0.375, 0.5, 0.375, 0.75, 0.125, 0.75, 0.625, 0.5, 0.875, 0.5, 0.875, 0.75, 0.625, 0.75])
me_cube_007.use_remesh_fix_poles = True
me_cube_007.use_remesh_preserve_attributes = False
me_cube_007.update()
me_cube_008 = bpy.data.meshes.new('Cube.008')
me_cube_008.from_pydata([(-1.0, -1.0, -1.0), (-1.0, -1.0, 1.0), (-1.0, 1.0, -1.0), (-1.0, 1.0, 1.0), (1.0, -1.0, -1.0), (1.0, -1.0, 1.0), (1.0, 1.0, -1.0), (1.0, 1.0, 1.0)], [], [(0, 1, 3, 2), (2, 3, 7, 6), (6, 7, 5, 4), (4, 5, 1, 0), (2, 6, 4, 0), (7, 3, 1, 5)])
_uv = me_cube_008.uv_layers.new(name='UVMap')
_uv.uv.foreach_set('vector', [0.375, 0.0, 0.625, 0.0, 0.625, 0.25, 0.375, 0.25, 0.375, 0.25, 0.625, 0.25, 0.625, 0.5, 0.375, 0.5, 0.375, 0.5, 0.625, 0.5, 0.625, 0.75, 0.375, 0.75, 0.375, 0.75, 0.625, 0.75, 0.625, 1.0, 0.375, 1.0, 0.125, 0.5, 0.375, 0.5, 0.375, 0.75, 0.125, 0.75, 0.625, 0.5, 0.875, 0.5, 0.875, 0.75, 0.625, 0.75])
me_cube_008.use_remesh_fix_poles = True
me_cube_008.use_remesh_preserve_attributes = False
me_cube_008.update()
me_cube_009 = bpy.data.meshes.new('Cube.009')
me_cube_009.from_pydata([(-1.0, -1.0, -1.0), (-1.0, -1.0, 1.0), (-1.0, 1.0, -1.0), (-1.0, 1.0, 1.0), (1.0, -1.0, -1.0), (1.0, -1.0, 1.0), (0.957, 0.9816, -0.9995), (1.0, 1.0, 1.0), (-1.0, -1.0, -0.0745), (-1.0, 1.0, 0.0), (0.957, 0.9816, 0.0005079), (1.0, -1.0, -0.0745), (-1.0, 1.0, -0.7411), (0.957, 0.9816, -0.7406), (1.0, -1.0, -0.7783), (-1.0, -1.0, -0.7783), (-1.958, 1.0, -1.0), (-1.958, -1.0, -1.0), (-1.958, 1.0, -0.7411), (-1.958, -1.0, -0.7783), (-1.619, -1.0, -0.7783), (-1.619, -1.0, -0.0745), (-1.619, 1.0, 0.0), (-1.619, 1.0, -0.7411)], [], [(8, 1, 3, 9), (9, 3, 7, 10), (10, 7, 5, 11), (11, 5, 1, 8), (2, 6, 4, 0), (7, 3, 1, 5), (14, 11, 8, 15), (13, 10, 11, 14), (12, 9, 10, 13), (12, 15, 20, 23), (15, 12, 18, 19), (2, 12, 13, 6), (6, 13, 14, 4), (4, 14, 15, 0), (17, 19, 18, 16), (2, 0, 17, 16), (12, 2, 16, 18), (0, 15, 19, 17), (20, 21, 22, 23), (9, 12, 23, 22), (15, 8, 21, 20), (8, 9, 22, 21)])
_uv = me_cube_009.uv_layers.new(name='UVMap')
_uv.uv.foreach_set('vector', [0.4874, 0.0, 0.625, 0.0, 0.625, 0.25, 0.5, 0.25, 0.5, 0.25, 0.625, 0.25, 0.625, 0.5, 0.5, 0.5, 0.5, 0.5, 0.625, 0.5, 0.625, 0.75, 0.4874, 0.75, 0.4874, 0.75, 0.625, 0.75, 0.625, 1.0, 0.4874, 1.0, 0.125, 0.5, 0.375, 0.5, 0.375, 0.75, 0.125, 0.75, 0.625, 0.5, 0.875, 0.5, 0.875, 0.75, 0.625, 0.75, 0.4312, 0.75, 0.4874, 0.75, 0.4874, 1.0, 0.4312, 1.0, 0.4375, 0.5, 0.5, 0.5, 0.4874, 0.75, 0.4312, 0.75, 0.4375, 0.25, 0.5, 0.25, 0.5, 0.5, 0.4375, 0.5, 0.4375, 0.25, 0.4312, 0.0, 0.4312, 0.0, 0.4375, 0.25, 0.4312, 0.0, 0.4375, 0.25, 0.4375, 0.25, 0.4312, 0.0, 0.375, 0.25, 0.4375, 0.25, 0.4375, 0.5, 0.375, 0.5, 0.375, 0.5, 0.4375, 0.5, 0.4312, 0.75, 0.375, 0.75, 0.375, 0.75, 0.4312, 0.75, 0.4312, 1.0, 0.375, 1.0, 0.375, 0.0, 0.4312, 0.0, 0.4375, 0.25, 0.375, 0.25, 0.125, 0.5, 0.125, 0.75, 0.125, 0.75, 0.125, 0.5, 0.4375, 0.25, 0.375, 0.25, 0.375, 0.25, 0.4375, 0.25, 0.375, 1.0, 0.4312, 1.0, 0.4312, 1.0, 0.375, 1.0, 0.4312, 0.0, 0.4874, 0.0, 0.5, 0.25, 0.4375, 0.25, 0.5, 0.25, 0.4375, 0.25, 0.4375, 0.25, 0.5, 0.25, 0.4312, 1.0, 0.4874, 1.0, 0.4874, 1.0, 0.4312, 1.0, 0.4874, 0.0, 0.5, 0.25, 0.5, 0.25, 0.4874, 0.0])
me_cube_009.use_remesh_fix_poles = True
me_cube_009.use_remesh_preserve_attributes = False
me_cube_009.update()
me_cube_011 = bpy.data.meshes.new('Cube.011')
me_cube_011.from_pydata([(-1.0, -1.0, -1.0), (-1.0, -1.0, 1.0), (-1.0, 1.0, -1.0), (-1.0, 1.0, 1.0), (1.0, -1.0, -1.0), (1.0, -1.0, 1.0), (0.957, 0.9816, -0.9995), (1.0, 1.0, 1.0), (-1.0, -1.0, -0.0745), (-1.0, 1.0, 0.0), (0.957, 0.9816, 0.0005079), (1.0, -1.0, -0.0745), (-1.0, 1.0, -0.7411), (0.957, 0.9816, -0.7406), (1.0, -1.0, -0.7783), (-1.0, -1.0, -0.7783), (-1.958, 1.0, -1.0), (-1.958, -1.0, -1.0), (-1.958, 1.0, -0.7411), (-1.958, -1.0, -0.7783), (-1.619, -1.0, -0.7783), (-1.619, -1.0, -0.0745), (-1.619, 1.0, 0.0), (-1.619, 1.0, -0.7411)], [], [(8, 1, 3, 9), (9, 3, 7, 10), (10, 7, 5, 11), (11, 5, 1, 8), (2, 6, 4, 0), (7, 3, 1, 5), (14, 11, 8, 15), (13, 10, 11, 14), (12, 9, 10, 13), (12, 15, 20, 23), (15, 12, 18, 19), (2, 12, 13, 6), (6, 13, 14, 4), (4, 14, 15, 0), (17, 19, 18, 16), (2, 0, 17, 16), (12, 2, 16, 18), (0, 15, 19, 17), (20, 21, 22, 23), (9, 12, 23, 22), (15, 8, 21, 20), (8, 9, 22, 21)])
_uv = me_cube_011.uv_layers.new(name='UVMap')
_uv.uv.foreach_set('vector', [0.4874, 0.0, 0.625, 0.0, 0.625, 0.25, 0.5, 0.25, 0.5, 0.25, 0.625, 0.25, 0.625, 0.5, 0.5, 0.5, 0.5, 0.5, 0.625, 0.5, 0.625, 0.75, 0.4874, 0.75, 0.4874, 0.75, 0.625, 0.75, 0.625, 1.0, 0.4874, 1.0, 0.125, 0.5, 0.375, 0.5, 0.375, 0.75, 0.125, 0.75, 0.625, 0.5, 0.875, 0.5, 0.875, 0.75, 0.625, 0.75, 0.4312, 0.75, 0.4874, 0.75, 0.4874, 1.0, 0.4312, 1.0, 0.4375, 0.5, 0.5, 0.5, 0.4874, 0.75, 0.4312, 0.75, 0.4375, 0.25, 0.5, 0.25, 0.5, 0.5, 0.4375, 0.5, 0.4375, 0.25, 0.4312, 0.0, 0.4312, 0.0, 0.4375, 0.25, 0.4312, 0.0, 0.4375, 0.25, 0.4375, 0.25, 0.4312, 0.0, 0.375, 0.25, 0.4375, 0.25, 0.4375, 0.5, 0.375, 0.5, 0.375, 0.5, 0.4375, 0.5, 0.4312, 0.75, 0.375, 0.75, 0.375, 0.75, 0.4312, 0.75, 0.4312, 1.0, 0.375, 1.0, 0.375, 0.0, 0.4312, 0.0, 0.4375, 0.25, 0.375, 0.25, 0.125, 0.5, 0.125, 0.75, 0.125, 0.75, 0.125, 0.5, 0.4375, 0.25, 0.375, 0.25, 0.375, 0.25, 0.4375, 0.25, 0.375, 1.0, 0.4312, 1.0, 0.4312, 1.0, 0.375, 1.0, 0.4312, 0.0, 0.4874, 0.0, 0.5, 0.25, 0.4375, 0.25, 0.5, 0.25, 0.4375, 0.25, 0.4375, 0.25, 0.5, 0.25, 0.4312, 1.0, 0.4874, 1.0, 0.4874, 1.0, 0.4312, 1.0, 0.4874, 0.0, 0.5, 0.25, 0.5, 0.25, 0.4874, 0.0])
me_cube_011.use_remesh_fix_poles = True
me_cube_011.use_remesh_preserve_attributes = False
me_cube_011.update()
me_cube_012 = bpy.data.meshes.new('Cube.012')
me_cube_012.from_pydata([(5.328, 1.211, -1.078), (5.647, 1.133, 1.032), (5.328, 3.211, -1.078), (5.647, 3.133, 1.032), (7.328, 1.211, -1.078), (7.312, 1.185, 1.392), (7.328, 3.211, -1.078), (7.312, 3.185, 1.392), (5.335, 1.176, 0.3413), (5.335, 3.176, 0.3413), (7.014, 3.199, 0.7015), (7.014, 1.199, 0.7015), (7.597, 3.175, 0.9214), (7.583, 3.204, -0.07883), (7.583, 1.204, -0.07883), (7.597, 1.175, 0.9214), (5.328, 2.513, -1.078), (5.328, 1.909, -1.078), (5.072, 2.543, 1.684), (5.072, 1.94, 1.684), (7.328, 1.909, -1.078), (7.328, 2.513, -1.078), (7.103, 1.899, 1.672), (7.073, 2.501, 1.704), (7.319, 2.508, 0.3534), (7.349, 1.907, 0.3216), (5.335, 1.884, 0.3413), (5.335, 2.488, 0.3413), (8.237, 2.585, -0.5389), (8.237, 1.982, -0.5389), (8.23, 2.074, 0.415), (8.23, 2.454, 0.415), (0.4624, -5.692, -7.018), (8.23, 2.264, 0.415), (-1.538, -5.692, -7.018), (7.958, 2.513, -0.04073), (8.237, 2.283, -0.5389), (7.958, 2.335, -0.04073), (8.231, 2.077, 0.2576), (8.233, 1.971, -0.03882), (8.235, 1.977, -0.2889), (8.235, 2.58, -0.2889), (8.233, 2.575, -0.03882), (8.231, 2.457, 0.2576), (7.958, 2.211, -0.04073), (8.231, 2.267, 0.2576), (7.958, 2.033, -0.04073), (7.956, 2.508, 0.2093), (8.233, 2.273, -0.03882), (7.956, 2.33, 0.2093), (7.956, 2.206, 0.2093), (8.235, 2.278, -0.2889), (7.956, 2.028, 0.2093), (8.23, 2.113, 0.415), (8.23, 2.225, 0.415), (8.23, 2.303, 0.415), (8.23, 2.415, 0.415), (8.237, 2.523, -0.5389), (8.237, 2.345, -0.5389), (8.237, 2.222, -0.5389), (8.237, 2.043, -0.5389), (8.231, 2.116, 0.2576), (8.231, 2.228, 0.2576), (8.231, 2.306, 0.2576), (8.231, 2.418, 0.2576), (8.233, 2.033, -0.03882), (8.233, 2.211, -0.03882), (8.233, 2.335, -0.03882), (8.233, 2.513, -0.03882), (8.235, 2.038, -0.2889), (8.235, 2.217, -0.2889), (8.235, 2.34, -0.2889), (8.235, 2.518, -0.2889), (-1.538, -3.692, -7.018), (0.4624, -3.692, -7.018)], [], [(22, 19, 1, 5), (9, 3, 7, 10), (10, 7, 23, 24), (11, 5, 1, 8), (7, 3, 18, 23), (21, 6, 13, 28), (4, 11, 8, 0), (11, 4, 14, 15), (2, 9, 10, 6), (17, 20, 4, 0), (4, 20, 29, 14), (6, 10, 12, 13), (10, 24, 31, 12), (13, 12, 31, 43, 42, 41, 28), (25, 22, 5, 11), (29, 40, 39, 38, 30, 15, 14), (2, 6, 21, 16), (8, 1, 19, 26), (16, 27, 9, 2), (25, 11, 15, 30), (27, 18, 3, 9), (54, 62, 45, 33), (51, 36, 58, 71), (21, 28, 57, 58, 36, 59, 60, 29, 20), (27, 16, 17, 26), (19, 22, 23, 18), (20, 17, 16, 21), (22, 25, 24, 23), (18, 27, 26, 19), (0, 8, 26, 17), (33, 45, 63, 55), (45, 48, 67, 63), (48, 51, 71, 67), (25, 30, 53, 54, 33, 55, 56, 31, 24), (56, 64, 43, 31), (72, 57, 28, 41), (62, 66, 48, 45), (64, 68, 42, 43), (39, 40, 69, 65), (66, 70, 51, 48), (68, 72, 41, 42), (44, 50, 52, 46), (70, 59, 36, 51), (38, 39, 65, 61), (40, 29, 60, 69), (62, 54, 53, 61), (64, 56, 55, 63), (67, 68, 35, 37), (63, 67, 37, 49), (70, 66, 65, 69), (72, 68, 67, 71), (59, 70, 69, 60), (57, 72, 71, 58), (30, 38, 61, 53), (35, 47, 49, 37), (62, 61, 52, 50), (66, 62, 50, 44), (68, 64, 47, 35), (61, 65, 46, 52), (65, 66, 44, 46), (64, 63, 49, 47), (34, 32, 74, 73)])
_uv = me_cube_012.uv_layers.new(name='UVMap')
_uv.uv.foreach_set('vector', [0.625, 0.6781, 0.875, 0.6781, 0.875, 0.75, 0.625, 0.75, 0.5, 0.25, 0.625, 0.25, 0.625, 0.5, 0.5, 0.5, 0.5, 0.5, 0.625, 0.5, 0.625, 0.5719, 0.5, 0.5719, 0.5, 0.75, 0.625, 0.75, 0.625, 1.0, 0.5, 1.0, 0.625, 0.5, 0.875, 0.5, 0.875, 0.5719, 0.625, 0.5719, 0.375, 0.5719, 0.375, 0.5, 0.375, 0.5, 0.375, 0.5719, 0.375, 0.75, 0.5, 0.75, 0.5, 1.0, 0.375, 1.0, 0.5, 0.75, 0.375, 0.75, 0.375, 0.75, 0.5, 0.75, 0.375, 0.25, 0.5, 0.25, 0.5, 0.5, 0.375, 0.5, 0.125, 0.6781, 0.375, 0.6781, 0.375, 0.75, 0.125, 0.75, 0.375, 0.75, 0.375, 0.6781, 0.375, 0.6781, 0.375, 0.75, 0.375, 0.5, 0.5, 0.5, 0.5, 0.5, 0.375, 0.5, 0.5, 0.5, 0.5, 0.5719, 0.5, 0.5719, 0.5, 0.5, 0.375, 0.5, 0.5, 0.5, 0.5, 0.5719, 0.4688, 0.5719, 0.4375, 0.5719, 0.4062, 0.5719, 0.375, 0.5719, 0.5, 0.6781, 0.625, 0.6781, 0.625, 0.75, 0.5, 0.75, 0.375, 0.6781, 0.4062, 0.6781, 0.4375, 0.6781, 0.4688, 0.6781, 0.5, 0.6781, 0.5, 0.75, 0.375, 0.75, 0.125, 0.5, 0.375, 0.5, 0.375, 0.5719, 0.125, 0.5719, 0.5, 0.0, 0.625, 0.0, 0.625, 0.07187, 0.5, 0.07187, 0.375, 0.1781, 0.5, 0.1781, 0.5, 0.25, 0.375, 0.25, 0.5, 0.6781, 0.5, 0.75, 0.5, 0.75, 0.5, 0.6781, 0.5, 0.1781, 0.625, 0.1781, 0.625, 0.25, 0.5, 0.25, 0.5, 0.6359, 0.4688, 0.6359, 0.4687, 0.625, 0.5, 0.625, 0.4062, 0.625, 0.375, 0.625, 0.375, 0.6141, 0.4062, 0.6141, 0.375, 0.5719, 0.375, 0.5719, 0.375, 0.5827, 0.375, 0.6141, 0.375, 0.625, 0.375, 0.6359, 0.375, 0.6673, 0.375, 0.6781, 0.375, 0.6781, 0.5, 0.1781, 0.375, 0.1781, 0.375, 0.07187, 0.5, 0.07187, 0.875, 0.6781, 0.625, 0.6781, 0.625, 0.5719, 0.875, 0.5719, 0.375, 0.6781, 0.125, 0.6781, 0.125, 0.5719, 0.375, 0.5719, 0.625, 0.6781, 0.5, 0.6781, 0.5, 0.5719, 0.625, 0.5719, 0.625, 0.1781, 0.5, 0.1781, 0.5, 0.07187, 0.625, 0.07187, 0.375, 0.0, 0.5, 0.0, 0.5, 0.07187, 0.375, 0.07187, 0.5, 0.625, 0.4687, 0.625, 0.4688, 0.6141, 0.5, 0.6141, 0.4687, 0.625, 0.4375, 0.625, 0.4375, 0.6141, 0.4688, 0.6141, 0.4375, 0.625, 0.4062, 0.625, 0.4062, 0.6141, 0.4375, 0.6141, 0.5, 0.6781, 0.5, 0.6781, 0.5, 0.6673, 0.5, 0.6359, 0.5, 0.625, 0.5, 0.6141, 0.5, 0.5827, 0.5, 0.5719, 0.5, 0.5719, 0.5, 0.5827, 0.4688, 0.5827, 0.4688, 0.5719, 0.5, 0.5719, 0.4062, 0.5827, 0.375, 0.5827, 0.375, 0.5719, 0.4062, 0.5719, 0.4688, 0.6359, 0.4375, 0.6359, 0.4375, 0.625, 0.4687, 0.625, 0.4688, 0.5827, 0.4375, 0.5827, 0.4375, 0.5719, 0.4688, 0.5719, 0.4375, 0.6781, 0.4062, 0.6781, 0.4062, 0.6673, 0.4375, 0.6673, 0.4375, 0.6359, 0.4062, 0.6359, 0.4062, 0.625, 0.4375, 0.625, 0.4375, 0.5827, 0.4062, 0.5827, 0.4062, 0.5719, 0.4375, 0.5719, 0.4375, 0.6359, 0.4688, 0.6359, 0.4688, 0.6673, 0.4375, 0.6673, 0.4062, 0.6359, 0.375, 0.6359, 0.375, 0.625, 0.4062, 0.625, 0.4688, 0.6781, 0.4375, 0.6781, 0.4375, 0.6673, 0.4688, 0.6673, 0.4062, 0.6781, 0.375, 0.6781, 0.375, 0.6673, 0.4062, 0.6673, 0.4688, 0.6359, 0.5, 0.6359, 0.5, 0.6673, 0.4688, 0.6673, 0.4688, 0.5827, 0.5, 0.5827, 0.5, 0.6141, 0.4688, 0.6141, 0.4375, 0.6141, 0.4375, 0.5827, 0.4375, 0.5827, 0.4375, 0.6141, 0.4688, 0.6141, 0.4375, 0.6141, 0.4375, 0.6141, 0.4688, 0.6141, 0.4062, 0.6359, 0.4375, 0.6359, 0.4375, 0.6673, 0.4062, 0.6673, 0.4062, 0.5827, 0.4375, 0.5827, 0.4375, 0.6141, 0.4062, 0.6141, 0.375, 0.6359, 0.4062, 0.6359, 0.4062, 0.6673, 0.375, 0.6673, 0.375, 0.5827, 0.4062, 0.5827, 0.4062, 0.6141, 0.375, 0.6141, 0.5, 0.6781, 0.4688, 0.6781, 0.4688, 0.6673, 0.5, 0.6673, 0.4375, 0.5827, 0.4688, 0.5827, 0.4688, 0.6141, 0.4375, 0.6141, 0.4688, 0.6359, 0.4688, 0.6673, 0.4688, 0.6673, 0.4688, 0.6359, 0.4375, 0.6359, 0.4688, 0.6359, 0.4688, 0.6359, 0.4375, 0.6359, 0.4375, 0.5827, 0.4688, 0.5827, 0.4688, 0.5827, 0.4375, 0.5827, 0.4688, 0.6673, 0.4375, 0.6673, 0.4375, 0.6673, 0.4688, 0.6673, 0.4375, 0.6673, 0.4375, 0.6359, 0.4375, 0.6359, 0.4375, 0.6673, 0.4688, 0.5827, 0.4688, 0.6141, 0.4688, 0.6141, 0.4688, 0.5827, 0.0, 0.0, 1.0, 0.0, 1.0, 1.0, 0.0, 1.0])
me_cube_012.use_remesh_fix_poles = True
me_cube_012.use_remesh_preserve_attributes = False
me_cube_012.update()

# ---- objects
ob_cylinder = bpy.data.objects.new('Cylinder', me_cylinder)
ob_cylinder_001 = bpy.data.objects.new('Cylinder.001', me_cylinder_001)
ob_cube_010 = bpy.data.objects.new('Cube.010', me_cube_013)
ob_cube_011 = bpy.data.objects.new('Cube.011', me_cube_014)
ob_cylinder_002 = bpy.data.objects.new('Cylinder.002', me_cylinder_002)
ob_cube_012 = bpy.data.objects.new('Cube.012', me_cube_015)
ob_cube = bpy.data.objects.new('Cube', me_cube)
ob_light = bpy.data.objects.new('Light', light_light)
ob_camera = bpy.data.objects.new('Camera', cam_camera)
ob_cube_002 = bpy.data.objects.new('Cube.002', me_cube_003)
ob_cube_003 = bpy.data.objects.new('Cube.003', me_cube_004)
ob_cube_004 = bpy.data.objects.new('Cube.004', me_cube_005)
ob_cube_005 = bpy.data.objects.new('Cube.005', me_cube_006)
ob_cube_006 = bpy.data.objects.new('Cube.006', me_cube_007)
ob_cube_007 = bpy.data.objects.new('Cube.007', me_cube_008)
ob_cube_008 = bpy.data.objects.new('Cube.008', me_cube_009)
ob_cube_009 = bpy.data.objects.new('Cube.009', me_cube_011)
ob_cube_001 = bpy.data.objects.new('Cube.001', me_cube_012)

# ---- transforms, parenting, visibility, modifiers, constraints
ob_cylinder.parent = ob_cube_001
ob_cylinder.matrix_parent_inverse = Matrix(((1.0, -0.0, -0.0, -8.538), (-0.0, 1.0, 0.0, 6.308), (-0.0, -0.0, 1.0, -5.018), (-0.0, 0.0, -0.0, 1.0)))
ob_cylinder.location = (16.57, -4.81, 6.3)
ob_cylinder.rotation_euler = (-1.318, -4.405, 13.8)
ob_cylinder.scale = (-0.4797, -0.3494, -0.1635)
_m = ob_cylinder.modifiers.new('Auto Smooth', 'NODES')
_m.node_group = ng_auto_smooth
_gi = [s.identifier for s in ng_auto_smooth.interface.items_tree if s.item_type == 'SOCKET' and s.in_out == 'INPUT']
_m[_gi[1]] = 0.5236  # Angle
ob_cylinder_001.parent = ob_cube_001
ob_cylinder_001.matrix_parent_inverse = Matrix(((1.0, -0.0, -0.0, -8.538), (-0.0, 1.0, 0.0, 6.308), (-0.0, -0.0, 1.0, -5.018), (-0.0, 0.0, -0.0, 1.0)))
ob_cylinder_001.location = (16.57, -3.81, 6.433)
ob_cylinder_001.rotation_euler = (-4.249, -4.254, 11.54)
ob_cylinder_001.scale = (-0.4797, -0.3494, -0.1635)
_m = ob_cylinder_001.modifiers.new('Auto Smooth', 'NODES')
_m.node_group = ng_auto_smooth
_gi = [s.identifier for s in ng_auto_smooth.interface.items_tree if s.item_type == 'SOCKET' and s.in_out == 'INPUT']
_m[_gi[1]] = 0.5236  # Angle
ob_cube_010.location = (12.1, -15.69, 10.08)
ob_cube_010.scale = (-1.465, -4.509, 10.54)
_m = ob_cube_010.modifiers.new('Mirror', 'MIRROR')
_m.use_axis = (False, True, False)
_m.use_bisect_axis = (False, True, False)
_m.mirror_object = ob_cube_001
ob_cube_011.location = (12.1, -15.69, 10.08)
ob_cube_011.rotation_euler = (-1.637, -2.511, 3.405)
ob_cube_011.scale = (3.986, 3.986, 3.986)
ob_cylinder_002.parent = ob_cube_001
ob_cylinder_002.matrix_parent_inverse = Matrix(((1.0, -0.0, -0.0, -8.538), (-0.0, 1.0, 0.0, 6.308), (-0.0, -0.0, 1.0, -5.018), (-0.0, 0.0, -0.0, 1.0)))
ob_cylinder_002.location = (16.91, -3.02, 4.14)
ob_cylinder_002.rotation_euler = (1.474, -0.217, -4.082)
ob_cylinder_002.scale = (-0.4039, 0.4008, 1.368)
ob_cube_012.location = (17.45, -0.7442, 0.4954)
ob_cube_012.rotation_euler = (-4.289, -2.485, -1.519)
ob_cube_012.scale = (0.7576, -0.1634, 1.549)
ob_cube.location = (14.68, -3.984, 0.9312)
ob_cube.scale = (0.918, 2.185, 3.119)
ob_cube.lock_rotations_4d = False
ob_cube.empty_display_type = 'ARROWS'
ob_cube.lineart.crease_threshold = 0.0
ob_light.location = (19.65, -7.219, 5.472)
ob_light.rotation_euler = (0.6503, 0.05522, 1.866)
ob_light.lock_rotations_4d = False
ob_light.empty_display_type = 'ARROWS'
ob_light.color = (0.0, 0.0, 0.0, 0.0)
ob_light.lineart.crease_threshold = 0.0
ob_camera.location = (-30.81, -76.15, 1.731)
ob_camera.rotation_euler = (1.479, 1.033e-06, -0.3998)
ob_camera.lock_rotations_4d = False
ob_camera.empty_display_type = 'ARROWS'
ob_camera.color = (0.0, 0.0, 0.0, 0.0)
ob_camera.display_type = 'WIRE'
ob_camera.lineart.crease_threshold = 0.0
ob_cube_002.location = (14.21, -6.567, 3.002)
ob_cube_002.scale = (0.9865, 0.815, 0.9865)
ob_cube_003.location = (15.35, -1.815, 2.564)
ob_cube_003.rotation_euler = (0.1922, 0.5787, 0.1829)
ob_cube_003.scale = (0.9865, 0.815, 0.9865)
ob_cube_004.location = (14.36, -4.831, -2.934)
ob_cube_004.scale = (0.9865, 0.8625, 1.122)
ob_cube_005.location = (14.2, -2.83, -2.899)
ob_cube_005.scale = (0.9865, 0.8625, 1.122)
ob_cube_006.location = (14.8, -4.72, -9.772)
ob_cube_006.scale = (1.0, 0.8743, 1.0)
ob_cube_007.location = (14.93, -2.628, -9.733)
ob_cube_007.scale = (1.0, 0.8743, 1.0)
ob_cube_008.location = (14.39, -6.723, -3.107)
ob_cube_008.scale = (0.7696, 0.6358, 0.7696)
ob_cube_009.location = (17.34, -1.004, -0.6624)
ob_cube_009.rotation_euler = (-6.165, 5644.0, 3.232)
ob_cube_009.scale = (0.6986, 0.5771, 0.6986)
ob_cube_001.location = (8.538, -6.308, 5.018)
ob_cube_001.rotation_euler = (-0.1786, -0.02819, -0.01497)

# ---- collection membership
scene.collection.objects.link(ob_cylinder)
scene.collection.objects.link(ob_cylinder_001)
scene.collection.objects.link(ob_cube_010)
scene.collection.objects.link(ob_cube_011)
scene.collection.objects.link(ob_cylinder_002)
scene.collection.objects.link(ob_cube_012)
col_collection.objects.link(ob_cube)
col_collection.objects.link(ob_light)
col_collection.objects.link(ob_camera)
col_collection.objects.link(ob_cube_002)
col_collection.objects.link(ob_cube_003)
col_collection.objects.link(ob_cube_004)
col_collection.objects.link(ob_cube_005)
col_collection.objects.link(ob_cube_006)
col_collection.objects.link(ob_cube_007)
col_collection.objects.link(ob_cube_008)
col_collection.objects.link(ob_cube_009)
col_collection.objects.link(ob_cube_001)

# ---- scene / render settings (as saved in the file)
scene.camera = ob_camera
scene.frame_start = 1; scene.frame_end = 250; scene.frame_set(1)
scene.render.engine = 'BLENDER_EEVEE_NEXT'
scene.cycles.use_denoising = False
scene.cycles.samples = 128
scene.cycles.sampling_pattern = 'TABULATED_SOBOL'
scene.cycles.use_adaptive_sampling = False
scene.cycles.use_light_tree = False
scene.view_settings.view_transform = 'Filmic'
bpy.context.view_layer.update()
